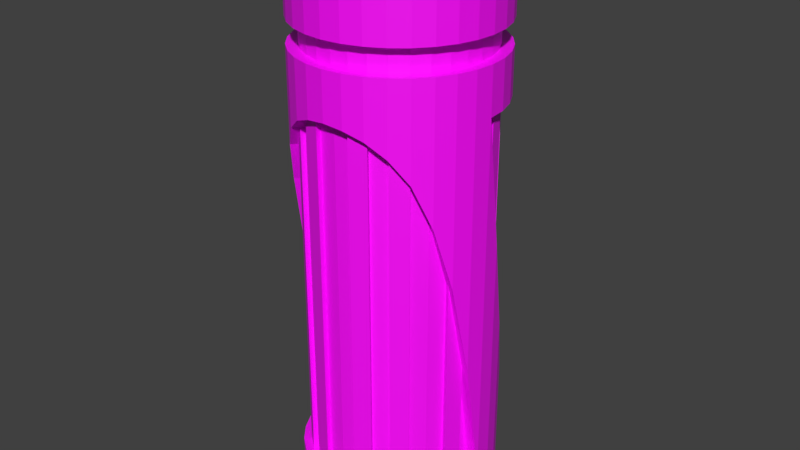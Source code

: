 # Source: Building1.blend  (saved by Blender 2.80.75; exported with 4.5.12 LTS)
import bpy
from mathutils import Matrix  # noqa: F401  (used for matrix-valued properties, if any)

bpy.ops.wm.read_factory_settings(use_empty=True)
scene = bpy.context.scene
scene.name = 'Scene'

# ---- collections
col_collection_1 = bpy.data.collections.new('Collection 1'); scene.collection.children.link(col_collection_1)

# ---- images (referenced by path relative to the original .blend; pixels are not part of the script)
import os
ASSET_DIR = os.environ.get("B2B_ASSET_DIR", "")  # directory of the original .blend (textures are referenced by path, not embedded)
HERE = os.path.dirname(os.path.abspath(__file__))  # packed textures are extracted next to this script under _unpacked/

def load_image(name, relpath, width, height, colorspace="sRGB"):
    """Load a texture the original file referenced (path relative to the .blend, or extracted next to this script)."""
    p = next((c for c in (os.path.join(HERE, relpath), os.path.join(ASSET_DIR, relpath)) if relpath and os.path.exists(c)), "")
    if p:
        img = bpy.data.images.load(p, check_existing=True)
        img.name = name
    else:  # same state as the original file: an image datablock whose file is absent (Cycles renders it pink)
        img = bpy.data.images.new(name, width, height)
        img.source = "FILE"
        img.filepath = "//" + (relpath or name)
    img.colorspace_settings.name = colorspace
    return img
img_building1uvdiffusemap_png = load_image('Building1UVDiffuseMap.png', 'Building1UVDiffuseMap.png', 1024, 1024, 'sRGB')

# ---- materials (node trees are filled in below, after node groups)
mat_material = bpy.data.materials.new('Material')
mat_material.use_transparent_shadow = False

# ---- material node trees
mat_material.use_nodes = True; mat_material.node_tree.nodes.clear()
_N = mat_material.node_tree.nodes; _L = mat_material.node_tree.links
n0 = _N.new('ShaderNodeOutputMaterial'); n0.name = 'Material Output'; n0.location = (300, 300)
n1 = _N.new('ShaderNodeBsdfPrincipled'); n1.name = 'Principled BSDF'; n1.location = (10, 300)
n1.distribution = 'GGX'
n1.subsurface_method = 'BURLEY'
n1.inputs[3].default_value = 1.45
n1.inputs[27].default_value = (0.0, 0.0, 0.0, 1.0)
n1.inputs[28].default_value = 1.0
n2 = _N.new('ShaderNodeTexImage'); n2.name = 'Image Texture'; n2.location = (-280, 250)
n2.image = img_building1uvdiffusemap_png
_L.new(n1.outputs[0], n0.inputs[0])
_L.new(n2.outputs[0], n1.inputs[0])
n0.is_active_output = True

# ---- world
world_world = bpy.data.worlds.new('World'); scene.world = world_world
world_world.color = (0.05088, 0.05088, 0.05088)
world_world.use_sun_shadow = False
world_world.sun_shadow_jitter_overblur = 0.0
world_world.cycles.sampling_method = 'MANUAL'

# ---- meshes
me_cylinder = bpy.data.meshes.new('Cylinder')
me_cylinder.from_pydata([(0.0, 1.0, -1.0), (0.0, 1.0, 1.0), (0.1951, 0.9808, -1.0), (0.1951, 0.9808, 1.0), (0.3827, 0.9239, -1.0), (0.3827, 0.9239, 1.0), (0.5556, 0.8315, -1.0), (0.5556, 0.8315, 1.0), (0.7071, 0.7071, -1.0), (0.7071, 0.7071, 1.0), (0.8315, 0.5556, -1.0), (0.8315, 0.5556, 1.0), (0.9239, 0.3827, -1.0), (0.9239, 0.3827, 1.0), (0.9808, 0.1951, -1.0), (0.9808, 0.1951, 1.0), (1.0, 7.55e-08, -1.0), (1.0, 7.55e-08, 1.0), (0.9808, -0.1951, -1.0), (0.9808, -0.1951, 1.0), (0.9239, -0.3827, -1.0), (0.9239, -0.3827, 1.0), (0.8315, -0.5556, -1.0), (0.8315, -0.5556, 1.0), (0.7071, -0.7071, -1.0), (0.7071, -0.7071, 1.0), (0.5556, -0.8315, -1.0), (0.5556, -0.8315, 1.0), (0.3827, -0.9239, -1.0), (0.3827, -0.9239, 1.0), (0.1951, -0.9808, -1.0), (0.1951, -0.9808, 1.0), (-3.258e-07, -1.0, -1.0), (-3.258e-07, -1.0, 1.0), (-0.1951, -0.9808, -1.0), (-0.1951, -0.9808, 1.0), (-0.3827, -0.9239, -1.0), (-0.3827, -0.9239, 1.0), (-0.5556, -0.8315, -1.0), (-0.5556, -0.8315, 1.0), (-0.7071, -0.7071, -1.0), (-0.7071, -0.7071, 1.0), (-0.8315, -0.5556, -1.0), (-0.8315, -0.5556, 1.0), (-0.9239, -0.3827, -1.0), (-0.9239, -0.3827, 1.0), (-0.9808, -0.1951, -1.0), (-0.9808, -0.1951, 1.0), (-1.0, 9.656e-07, -1.0), (-1.0, 9.656e-07, 1.0), (-0.9808, 0.1951, -1.0), (-0.9808, 0.1951, 1.0), (-0.9239, 0.3827, -1.0), (-0.9239, 0.3827, 1.0), (-0.8315, 0.5556, -1.0), (-0.8315, 0.5556, 1.0), (-0.7071, 0.7071, -1.0), (-0.7071, 0.7071, 1.0), (-0.5556, 0.8315, -1.0), (-0.5556, 0.8315, 1.0), (-0.3827, 0.9239, -1.0), (-0.3827, 0.9239, 1.0), (-0.1951, 0.9808, -1.0), (-0.1951, 0.9808, 1.0), (0.0, 1.0, -0.8), (0.1951, 0.9808, -0.8), (0.3827, 0.9239, -0.8), (0.5556, 0.8315, -0.8), (0.7071, 0.7071, -0.8), (0.8315, 0.5556, -0.8), (0.9239, 0.3827, -0.8), (0.9808, 0.1951, -0.8), (1.0, -2.095e-07, -0.8), (0.9808, -0.1951, -0.8), (0.9239, -0.3827, -0.8), (0.8315, -0.5556, -0.8), (0.7071, -0.7071, -0.8), (0.5556, -0.8315, -0.8), (0.3827, -0.9239, -0.8), (0.1951, -0.9808, -0.8), (-3.258e-07, -1.0, -0.8), (-0.1951, -0.9808, -0.8), (-0.3827, -0.9239, -0.8), (-0.5556, -0.8315, -0.8), (-0.7071, -0.7071, -0.8), (-0.8315, -0.5556, -0.8), (-0.9239, -0.3827, -0.8), (-0.9808, -0.1951, -0.8), (-1.0, 6.806e-07, -0.8), (-0.9808, 0.1951, -0.8), (-0.9239, 0.3827, -0.8), (-0.8315, 0.5556, -0.8), (-0.7071, 0.7071, -0.8), (-0.5556, 0.8315, -0.8), (-0.3827, 0.9239, -0.8), (-0.1951, 0.9808, -0.8), (0.0, 1.0, 0.8), (0.1951, 0.9808, 0.8), (0.3827, 0.9239, 0.8), (0.5556, 0.8315, 0.8), (0.7071, 0.7071, 0.8), (0.8315, 0.5556, 0.8), (0.9239, 0.3827, 0.8), (0.9808, 0.1951, 0.8), (1.0, -6.699e-08, 0.8), (0.9808, -0.1951, 0.8), (0.9239, -0.3827, 0.8), (0.8315, -0.5556, 0.8), (0.7071, -0.7071, 0.8), (0.5556, -0.8315, 0.8), (0.3827, -0.9239, 0.8), (0.1951, -0.9808, 0.8), (-3.258e-07, -1.0, 0.8), (-0.1951, -0.9808, 0.8), (-0.3827, -0.9239, 0.8), (-0.5556, -0.8315, 0.8), (-0.7071, -0.7071, 0.8), (-0.8315, -0.5556, 0.8), (-0.9239, -0.3827, 0.8), (-0.9808, -0.1951, 0.8), (-1.0, 8.231e-07, 0.8), (-0.9808, 0.1951, 0.8), (-0.9239, 0.3827, 0.8), (-0.8315, 0.5556, 0.8), (-0.7071, 0.7071, 0.8), (-0.5556, 0.8315, 0.8), (-0.3827, 0.9239, 0.8), (-0.1951, 0.9808, 0.8), (-0.1951, -0.9808, 0.79), (0.8315, -0.5556, 0.42), (-0.3827, -0.9239, 0.76), (0.7071, -0.7071, 0.6), (-0.5556, -0.8315, 0.7), (0.5556, -0.8315, 0.7), (-0.7071, -0.7071, 0.6), (0.3827, -0.9239, 0.76), (-0.8315, -0.5556, 0.42), (-0.5556, 0.8315, -0.7), (0.9808, -0.1951, -0.25), (-0.9239, -0.3827, 0.15), (0.9239, -0.3827, 0.15), (0.144, 0.7238, 1.413), (0.8315, 0.5556, -0.42), (-0.3827, 0.9239, -0.76), (0.9239, 0.3827, -0.15), (-0.1951, 0.9808, -0.79), (-0.9808, 0.1951, 0.25), (0.1951, 0.9808, -0.79), (-0.9239, 0.3827, -0.15), (0.3827, 0.9239, -0.76), (-0.8315, 0.5556, -0.42), (0.5556, 0.8315, -0.7), (0.9808, 0.1951, 0.25), (-0.7071, 0.7071, -0.6), (0.7071, 0.7071, -0.6), (-0.9808, -0.1951, -0.25), (0.1951, -0.9808, 0.79), (0.9028, -0.1733, -0.25), (0.9013, -0.1793, -0.8), (0.8513, -0.3467, 0.15), (0.849, -0.3517, -0.8), (0.7668, -0.5068, 0.42), (0.7641, -0.5106, -0.8), (0.6523, -0.6475, 0.6), (0.6498, -0.6498, -0.8), (0.5123, -0.763, 0.7), (0.5106, -0.7641, -0.8), (0.3528, -0.8486, 0.76), (0.3517, -0.849, -0.8), (0.849, 0.3517, 0.8), (0.8513, 0.3467, -0.15), (-3.011e-07, -0.919, 0.8), (-3.007e-07, -0.919, -0.8), (-0.1798, -0.9012, 0.79), (-0.1793, -0.9013, -0.8), (-0.3528, -0.8486, 0.76), (-0.3517, -0.849, -0.8), (-0.5123, -0.763, 0.7), (-0.5106, -0.7641, -0.8), (-0.6523, -0.6475, 0.6), (-0.6498, -0.6498, -0.8), (-0.7668, -0.5068, 0.42), (-0.7641, -0.5106, -0.8), (-0.8513, -0.3467, 0.15), (-0.849, -0.3517, -0.8), (-0.9028, -0.1733, -0.25), (-0.9013, -0.1793, -0.8), (-0.9194, 0.00794, -0.8), (0.1793, -0.9013, -0.8), (0.9194, 0.007939, -0.8), (-1.915e-08, 0.919, -0.8), (-1.853e-08, 0.919, 0.8), (0.9013, 0.1793, 0.8), (0.9028, 0.1733, 0.25), (-0.1793, 0.9013, 0.8), (-0.3517, 0.849, 0.8), (-0.5106, 0.7641, 0.8), (-0.6498, 0.6498, 0.8), (-0.7641, 0.5106, 0.8), (-0.849, 0.3517, 0.8), (-0.9013, 0.1793, 0.8), (-0.9194, -0.007939, 0.8), (0.9194, -0.00794, 0.8), (0.7641, 0.5106, 0.8), (0.6498, 0.6498, 0.8), (0.5106, 0.7641, 0.8), (0.3517, 0.849, 0.8), (0.1793, 0.9013, 0.8), (-0.3528, 0.8486, -0.76), (0.7668, 0.5068, -0.42), (-0.5123, 0.763, -0.7), (0.1798, -0.9012, 0.79), (-0.1798, 0.9012, -0.79), (-0.9028, 0.1733, 0.25), (0.1798, 0.9012, -0.79), (-0.8513, 0.3467, -0.15), (0.3528, 0.8486, -0.76), (-0.7668, 0.5068, -0.42), (0.5123, 0.763, -0.7), (-0.6523, 0.6475, -0.6), (0.6523, 0.6475, -0.6), (0.8539, -0.1686, -0.2499), (0.8525, -0.1746, -0.7999), (0.808, -0.3236, 0.15), (0.8057, -0.3286, -0.8), (0.7275, -0.4773, 0.42), (0.7232, -0.4834, -0.8), (0.6142, -0.6164, 0.6), (0.6118, -0.6188, -0.8), (0.4891, -0.7197, 0.7), (0.4874, -0.7208, -0.8), (0.3296, -0.8053, 0.76), (0.3285, -0.8058, -0.8), (0.8057, 0.3286, 0.8), (0.808, 0.3236, -0.15), (-2.887e-07, -0.8699, 0.8), (-2.883e-07, -0.8699, -0.8), (-0.175, -0.8524, 0.79), (-0.1745, -0.8525, -0.8), (-0.3296, -0.8053, 0.76), (-0.3285, -0.8058, -0.8), (-0.4891, -0.7197, 0.7), (-0.4874, -0.7208, -0.8), (-0.6142, -0.6164, 0.6), (-0.6118, -0.6188, -0.8), (-0.7275, -0.4773, 0.42), (-0.7232, -0.4834, -0.8), (-0.808, -0.3236, 0.15), (-0.8057, -0.3286, -0.8), (-0.8539, -0.1686, -0.2499), (-0.8525, -0.1746, -0.7999), (-0.8705, 0.01265, -0.7999), (0.1745, -0.8525, -0.8), (0.8705, 0.01265, -0.7999), (-2.886e-08, 0.8699, -0.8), (-2.766e-08, 0.8699, 0.8), (0.8525, 0.1746, 0.7999), (0.8539, 0.1686, 0.2499), (-0.1745, 0.8525, 0.8), (-0.4874, 0.7208, 0.8), (-0.3285, 0.8058, 0.8), (-0.7232, 0.4834, 0.8), (-0.6118, 0.6188, 0.8), (-0.8057, 0.3286, 0.8), (-0.8705, -0.01265, 0.7999), (-0.8525, 0.1746, 0.7999), (0.8705, -0.01265, 0.7999), (0.7232, 0.4834, 0.8), (0.6118, 0.6188, 0.8), (0.3285, 0.8058, 0.8), (0.4874, 0.7208, 0.8), (0.1745, 0.8525, 0.8), (-0.3296, 0.8053, -0.76), (0.7275, 0.4773, -0.42), (-0.4891, 0.7197, -0.7), (0.175, -0.8524, 0.79), (-0.175, 0.8524, -0.79), (-0.8539, 0.1686, 0.2499), (0.175, 0.8524, -0.79), (-0.808, 0.3236, -0.15), (0.3296, 0.8053, -0.76), (-0.7275, 0.4773, -0.42), (0.4891, 0.7197, -0.7), (-0.6142, 0.6164, -0.6), (0.6142, 0.6164, -0.6), (-1.717e-07, 0.738, 1.413), (0.2824, 0.6818, 1.413), (0.41, 0.6136, 1.413), (0.5218, 0.5218, 1.413), (0.6136, 0.41, 1.413), (0.6818, 0.2824, 1.413), (0.7238, 0.144, 1.413), (0.738, 3.418e-08, 1.413), (0.7238, -0.144, 1.413), (0.6818, -0.2824, 1.413), (0.6136, -0.41, 1.413), (0.5218, -0.5218, 1.413), (0.41, -0.6136, 1.413), (0.2824, -0.6818, 1.413), (0.144, -0.7238, 1.413), (-3.306e-07, -0.738, 1.413), (-0.144, -0.7238, 1.413), (-0.2824, -0.6818, 1.413), (-0.41, -0.6136, 1.413), (-0.6136, -0.41, 1.413), (-0.5218, -0.5218, 1.413), (-0.6818, -0.2824, 1.413), (-0.7238, -0.144, 1.413), (-0.738, 7.37e-07, 1.413), (-0.7238, 0.144, 1.413), (-0.6818, 0.2824, 1.413), (-0.6136, 0.41, 1.413), (-0.5218, 0.5218, 1.413), (-0.41, 0.6136, 1.413), (-0.2824, 0.6818, 1.413), (-0.144, 0.7238, 1.413), (-0.7071, -0.7071, 1.106), (-0.8315, -0.5556, 1.106), (-0.5556, 0.8315, 1.106), (-0.3827, 0.9239, 1.106), (0.9239, 0.3827, 1.106), (0.9808, 0.1951, 1.106), (0.1951, -0.9808, 1.106), (-3.457e-07, -1.0, 1.106), (-0.9808, 0.1951, 1.106), (-0.9239, 0.3827, 1.106), (0.3827, 0.9239, 1.106), (0.5556, 0.8315, 1.106), (0.8315, -0.5556, 1.106), (0.7071, -0.7071, 1.106), (-0.9239, -0.3827, 1.106), (-0.1951, 0.9808, 1.106), (1.0, 7.55e-08, 1.106), (-0.1951, -0.9808, 1.106), (-0.8315, 0.5556, 1.106), (0.7071, 0.7071, 1.106), (0.5556, -0.8315, 1.106), (-0.9808, -0.1951, 1.106), (-1.982e-08, 1.0, 1.106), (0.9808, -0.1951, 1.106), (-0.3827, -0.9239, 1.106), (-0.7071, 0.7071, 1.106), (0.8315, 0.5556, 1.106), (0.3827, -0.9239, 1.106), (0.1951, 0.9808, 1.106), (-0.5556, -0.8315, 1.106), (-1.0, 9.656e-07, 1.106), (0.9239, -0.3827, 1.106), (0.1731, 0.8704, 1.0), (-7.773e-08, 0.8874, 1.0), (0.3396, 0.8199, 1.0), (0.493, 0.7379, 1.0), (0.6275, 0.6275, 1.0), (0.7379, 0.493, 1.0), (0.8199, 0.3396, 1.0), (0.8704, 0.1731, 1.0), (0.8874, 4.858e-08, 1.0), (0.8704, -0.1731, 1.0), (0.8199, -0.3396, 1.0), (0.7379, -0.493, 1.0), (0.6275, -0.6275, 1.0), (0.493, -0.7379, 1.0), (0.3396, -0.8199, 1.0), (0.1731, -0.8704, 1.0), (-3.001e-07, -0.8874, 1.0), (-0.1731, -0.8704, 1.0), (-0.3396, -0.8199, 1.0), (-0.493, -0.7379, 1.0), (-0.7379, -0.493, 1.0), (-0.6275, -0.6275, 1.0), (-0.8199, -0.3396, 1.0), (-0.8704, -0.1731, 1.0), (-0.8874, 8.463e-07, 1.0), (-0.8704, 0.1731, 1.0), (-0.8199, 0.3396, 1.0), (-0.7379, 0.493, 1.0), (-0.6275, 0.6275, 1.0), (-0.493, 0.7379, 1.0), (-0.3396, 0.8199, 1.0), (-0.1731, 0.8704, 1.0), (-0.7379, -0.493, 1.106), (-0.3396, 0.8199, 1.106), (0.8704, 0.1731, 1.106), (-3.169e-07, -0.8874, 1.106), (-0.8199, 0.3396, 1.106), (0.493, 0.7379, 1.106), (0.6275, -0.6275, 1.106), (-0.8199, -0.3396, 1.106), (-0.1731, 0.8704, 1.106), (0.8874, 4.858e-08, 1.106), (-0.1731, -0.8704, 1.106), (-0.7379, 0.493, 1.106), (0.6275, 0.6275, 1.106), (0.493, -0.7379, 1.106), (-0.8704, -0.1731, 1.106), (-9.545e-08, 0.8874, 1.106), (0.8704, -0.1731, 1.106), (-0.3396, -0.8199, 1.106), (-0.6275, 0.6275, 1.106), (0.7379, 0.493, 1.106), (0.3396, -0.8199, 1.106), (0.1731, 0.8704, 1.106), (-0.8874, 8.463e-07, 1.106), (0.8199, -0.3396, 1.106), (-0.6275, -0.6275, 1.106), (-0.493, 0.7379, 1.106), (0.8199, 0.3396, 1.106), (0.1731, -0.8704, 1.106), (-0.8704, 0.1731, 1.106), (0.3396, 0.8199, 1.106), (0.7379, -0.493, 1.106), (-0.493, -0.7379, 1.106), (0.1951, 0.9808, 1.413), (-7.717e-08, 1.0, 1.413), (0.3827, 0.9239, 1.413), (0.5556, 0.8315, 1.413), (0.7071, 0.7071, 1.413), (0.8315, 0.5556, 1.413), (0.9239, 0.3827, 1.413), (0.9808, 0.1951, 1.413), (1.0, 7.55e-08, 1.413), (0.9808, -0.1951, 1.413), (0.9239, -0.3827, 1.413), (0.8315, -0.5556, 1.413), (0.7071, -0.7071, 1.413), (0.5556, -0.8315, 1.413), (0.3827, -0.9239, 1.413), (0.1951, -0.9808, 1.413), (-4.03e-07, -1.0, 1.413), (-0.1951, -0.9808, 1.413), (-0.3827, -0.9239, 1.413), (-0.5556, -0.8315, 1.413), (-0.8315, -0.5556, 1.413), (-0.7071, -0.7071, 1.413), (-0.9239, -0.3827, 1.413), (-0.9808, -0.1951, 1.413), (-1.0, 9.656e-07, 1.413), (-0.9808, 0.1951, 1.413), (-0.9239, 0.3827, 1.413), (-0.8315, 0.5556, 1.413), (-0.7071, 0.7071, 1.413), (-0.5556, 0.8315, 1.413), (-0.3827, 0.9239, 1.413), (-0.1951, 0.9808, 1.413), (0.1584, 0.7965, 1.413), (-1.489e-07, 0.8121, 1.413), (0.3108, 0.7503, 1.413), (0.4512, 0.6752, 1.413), (0.5742, 0.5742, 1.413), (0.6752, 0.4512, 1.413), (0.7503, 0.3108, 1.413), (0.7965, 0.1584, 1.413), (0.8121, 4.665e-08, 1.413), (0.7965, -0.1584, 1.413), (0.7503, -0.3108, 1.413), (0.6752, -0.4512, 1.413), (0.5742, -0.5742, 1.413), (0.4512, -0.6752, 1.413), (0.3108, -0.7503, 1.413), (0.1584, -0.7965, 1.413), (-3.453e-07, -0.8121, 1.413), (-0.1584, -0.7965, 1.413), (-0.3108, -0.7503, 1.413), (-0.4512, -0.6752, 1.413), (-0.6752, -0.4512, 1.413), (-0.5742, -0.5742, 1.413), (-0.7503, -0.3108, 1.413), (-0.7965, -0.1584, 1.413), (-0.8121, 7.932e-07, 1.413), (-0.7965, 0.1584, 1.413), (-0.7503, 0.3108, 1.413), (-0.6752, 0.4512, 1.413), (-0.5742, 0.5742, 1.413), (-0.4512, 0.6752, 1.413), (-0.3108, 0.7503, 1.413), (-0.1584, 0.7965, 1.413), (0.1584, 0.7965, 1.467), (-1.489e-07, 0.8121, 1.467), (0.3108, 0.7503, 1.467), (0.4512, 0.6752, 1.467), (0.5742, 0.5742, 1.467), (0.6752, 0.4512, 1.467), (0.7503, 0.3108, 1.467), (0.7965, 0.1584, 1.467), (0.8121, 4.665e-08, 1.467), (0.7965, -0.1584, 1.467), (0.7503, -0.3108, 1.467), (0.6752, -0.4512, 1.467), (0.5742, -0.5742, 1.467), (0.4512, -0.6752, 1.467), (0.3108, -0.7503, 1.467), (0.1584, -0.7965, 1.467), (-3.453e-07, -0.8121, 1.467), (-0.1584, -0.7965, 1.467), (-0.3108, -0.7503, 1.467), (-0.4512, -0.6752, 1.467), (-0.6752, -0.4512, 1.467), (-0.5742, -0.5742, 1.467), (-0.7503, -0.3108, 1.467), (-0.7965, -0.1584, 1.467), (-0.8121, 7.932e-07, 1.467), (-0.7965, 0.1584, 1.467), (-0.7503, 0.3108, 1.467), (-0.6752, 0.4512, 1.467), (-0.5742, 0.5742, 1.467), (-0.4512, 0.6752, 1.467), (-0.3108, 0.7503, 1.467), (-0.1584, 0.7965, 1.467), (0.144, 0.7238, 1.467), (-1.717e-07, 0.738, 1.467), (0.2824, 0.6818, 1.467), (0.41, 0.6136, 1.467), (0.5218, 0.5218, 1.467), (0.6136, 0.41, 1.467), (0.6818, 0.2824, 1.467), (0.7238, 0.144, 1.467), (0.738, 3.418e-08, 1.467), (0.7238, -0.144, 1.467), (0.6818, -0.2824, 1.467), (0.6136, -0.41, 1.467), (0.5218, -0.5218, 1.467), (0.41, -0.6136, 1.467), (0.2824, -0.6818, 1.467), (0.144, -0.7238, 1.467), (-3.306e-07, -0.738, 1.467), (-0.144, -0.7238, 1.467), (-0.2824, -0.6818, 1.467), (-0.41, -0.6136, 1.467), (-0.6136, -0.41, 1.467), (-0.5218, -0.5218, 1.467), (-0.6818, -0.2824, 1.467), (-0.7238, -0.144, 1.467), (-0.738, 7.37e-07, 1.467), (-0.7238, 0.144, 1.467), (-0.6818, 0.2824, 1.467), (-0.6136, 0.41, 1.467), (-0.5218, 0.5218, 1.467), (-0.41, 0.6136, 1.467), (-0.2824, 0.6818, 1.467), (-0.144, 0.7238, 1.467)], [], [(96, 1, 3, 97), (97, 3, 5, 98), (98, 5, 7, 99), (99, 7, 9, 100), (100, 9, 11, 101), (101, 11, 13, 102), (103, 102, 13, 15), (80, 79, 188, 172), (104, 17, 19, 105), (105, 19, 21, 106), (106, 21, 23, 107), (107, 23, 25, 108), (108, 25, 27, 109), (109, 27, 29, 110), (110, 29, 31, 111), (111, 31, 33, 112), (112, 33, 35, 113), (113, 35, 37, 114), (114, 37, 39, 115), (116, 41, 43, 117), (117, 43, 45, 118), (118, 45, 47, 119), (119, 47, 49, 120), (120, 49, 51, 121), (121, 51, 53, 122), (122, 53, 55, 123), (123, 55, 57, 124), (124, 57, 59, 125), (125, 59, 61, 126), (317, 316, 433, 432), (126, 61, 63, 127), (127, 63, 1, 96), (0, 2, 4, 6, 8, 10, 12, 14, 16, 18, 20, 22, 24, 26, 28, 30, 32, 34, 36, 38, 40, 42, 44, 46, 48, 50, 52, 54, 56, 58, 60, 62), (115, 39, 41, 116), (319, 318, 441, 442), (38, 83, 84, 40), (62, 95, 64, 0), (60, 94, 95, 62), (58, 93, 94, 60), (56, 92, 93, 58), (54, 91, 92, 56), (52, 90, 91, 54), (50, 89, 90, 52), (48, 88, 89, 50), (46, 87, 88, 48), (44, 86, 87, 46), (42, 85, 86, 44), (40, 84, 85, 42), (36, 82, 83, 38), (34, 81, 82, 36), (32, 80, 81, 34), (30, 79, 80, 32), (28, 78, 79, 30), (26, 77, 78, 28), (24, 76, 77, 26), (22, 75, 76, 24), (20, 74, 75, 22), (18, 73, 74, 20), (16, 72, 73, 18), (14, 71, 72, 16), (12, 70, 71, 14), (10, 69, 70, 12), (8, 68, 69, 10), (6, 67, 68, 8), (4, 66, 67, 6), (2, 65, 66, 4), (0, 64, 65, 2), (137, 153, 219, 210), (95, 145, 64), (94, 143, 145, 95), (93, 137, 143, 94), (92, 153, 137, 93), (91, 150, 153, 92), (90, 148, 150, 91), (89, 146, 148, 90), (88, 120, 146, 89), (124, 125, 196, 197), (96, 97, 207, 191), (133, 135, 167, 165), (81, 80, 172, 174), (145, 143, 208, 212), (125, 126, 195, 196), (97, 98, 206, 207), (82, 81, 174, 176), (147, 64, 190, 214), (126, 127, 194, 195), (98, 99, 205, 206), (128, 130, 175, 173), (83, 82, 176, 178), (151, 149, 216, 218), (71, 152, 104, 72), (127, 96, 191, 194), (69, 142, 144, 70), (68, 154, 142, 69), (67, 151, 154, 68), (66, 149, 151, 67), (65, 147, 149, 66), (99, 100, 204, 205), (139, 136, 117, 118), (132, 130, 114, 115), (128, 112, 113), (133, 131, 108, 109), (129, 140, 106, 107), (138, 72, 104, 105), (134, 132, 115, 116), (136, 134, 116, 117), (130, 128, 113, 114), (103, 15, 17, 104), (135, 133, 109, 110), (131, 129, 107, 108), (140, 138, 105, 106), (308, 307, 306, 304, 305, 303, 302, 301, 300, 299, 298, 297, 296, 295, 294, 293, 292, 291, 290, 289, 288, 287, 286, 141, 285, 315, 314, 313, 312, 311, 310, 309), (323, 322, 427, 428), (134, 136, 181, 179), (85, 84, 180, 182), (142, 154, 220, 209), (100, 101, 203, 204), (70, 144, 152, 71), (104, 152, 193, 202), (86, 85, 182, 184), (147, 65, 64), (101, 102, 169, 203), (132, 134, 179, 177), (102, 103, 192, 169), (87, 86, 184, 186), (103, 104, 202, 192), (72, 138, 157, 189), (148, 146, 213, 215), (88, 87, 186, 187), (155, 139, 118, 119), (156, 135, 110, 111), (112, 156, 111), (88, 155, 119, 120), (211, 171, 235, 275), (178, 177, 179, 180), (183, 184, 248, 247), (200, 213, 277, 265), (199, 198, 261, 263), (212, 194, 258, 276), (174, 173, 175, 176), (180, 179, 243, 244), (198, 197, 262, 261), (168, 167, 211, 188), (188, 211, 275, 252), (164, 163, 165, 166), (185, 187, 251, 249), (177, 178, 242, 241), (158, 157, 159, 160), (176, 175, 239, 240), (196, 195, 260, 259), (161, 163, 227, 225), (173, 174, 238, 237), (165, 167, 231, 229), (170, 209, 273, 234), (215, 213, 200, 199), (194, 191, 255, 258), (210, 196, 259, 274), (212, 208, 195, 194), (210, 219, 197, 196), (169, 170, 234, 233), (193, 170, 169, 192), (193, 192, 256, 257), (220, 218, 205, 204), (216, 214, 207, 206), (183, 185, 186, 184), (129, 131, 163, 161), (123, 124, 197, 198), (150, 148, 215, 217), (79, 78, 168, 188), (138, 140, 159, 157), (122, 123, 198, 199), (152, 144, 170, 193), (78, 77, 166, 168), (121, 122, 199, 200), (144, 142, 209, 170), (77, 76, 164, 166), (120, 121, 200, 201), (154, 151, 218, 220), (76, 75, 162, 164), (149, 147, 214, 216), (75, 74, 160, 162), (74, 73, 158, 160), (155, 88, 187, 185), (73, 72, 189, 158), (139, 155, 185, 183), (135, 156, 211, 167), (84, 83, 178, 180), (156, 112, 171, 211), (146, 120, 201, 213), (136, 139, 183, 181), (130, 132, 177, 175), (112, 128, 173, 171), (64, 145, 212, 190), (143, 137, 210, 208), (131, 133, 165, 163), (153, 150, 217, 219), (140, 129, 161, 159), (277, 264, 265), (250, 249, 251), (246, 245, 247, 248), (244, 243, 245, 246), (240, 239, 241, 242), (236, 235, 237, 238), (252, 275, 235, 236), (230, 229, 231, 232), (226, 225, 227, 228), (224, 223, 225, 226), (253, 221, 222), (266, 257, 256), (254, 255, 271, 278), (254, 276, 258, 255), (272, 274, 259, 260), (283, 281, 261, 262), (273, 284, 268, 267), (282, 280, 269, 270), (281, 279, 263, 261), (234, 273, 267, 233), (207, 214, 278, 271), (201, 200, 265, 264), (186, 185, 249, 250), (213, 201, 264, 277), (215, 199, 263, 279), (192, 202, 266, 256), (216, 206, 269, 280), (203, 169, 233, 267), (187, 186, 250, 251), (204, 203, 267, 268), (205, 218, 282, 270), (184, 182, 246, 248), (197, 219, 283, 262), (206, 205, 270, 269), (182, 180, 244, 246), (220, 204, 268, 284), (178, 176, 240, 242), (190, 212, 276, 254), (191, 207, 271, 255), (208, 210, 274, 272), (195, 208, 272, 260), (174, 172, 236, 238), (219, 217, 281, 283), (181, 183, 247, 245), (172, 188, 252, 236), (175, 177, 241, 239), (171, 173, 237, 235), (168, 166, 230, 232), (202, 193, 257, 266), (157, 158, 222, 221), (209, 220, 284, 273), (164, 162, 226, 228), (160, 159, 223, 224), (218, 216, 280, 282), (159, 161, 225, 223), (162, 160, 224, 226), (214, 190, 254, 278), (189, 157, 221, 253), (163, 164, 228, 227), (158, 189, 253, 222), (166, 165, 229, 230), (179, 181, 245, 243), (167, 168, 232, 231), (217, 215, 279, 281), (321, 320, 418, 419), (325, 324, 437, 438), (327, 326, 414, 415), (329, 328, 423, 424), (330, 317, 432, 434), (331, 319, 442, 443), (332, 321, 419, 420), (333, 323, 428, 429), (334, 325, 438, 439), (335, 327, 415, 416), (336, 329, 424, 425), (337, 330, 434, 435), (338, 331, 443, 413), (339, 332, 420, 421), (340, 333, 429, 430), (341, 334, 439, 440), (342, 335, 416, 417), (343, 336, 425, 426), (344, 338, 413, 412), (316, 345, 431, 433), (346, 337, 435, 436), (347, 339, 421, 422), (345, 340, 430, 431), (318, 341, 440, 441), (320, 342, 417, 418), (322, 343, 426, 427), (324, 346, 436, 437), (326, 344, 412, 414), (328, 347, 422, 423), (49, 47, 371, 372), (41, 39, 367, 369), (345, 316, 404, 411), (337, 346, 402, 394), (29, 27, 361, 362), (1, 63, 379, 349), (339, 347, 403, 396), (11, 9, 352, 353), (47, 45, 370, 371), (340, 345, 411, 397), (341, 318, 405, 398), (316, 317, 380, 404), (27, 25, 360, 361), (63, 61, 378, 379), (342, 320, 406, 399), (9, 7, 351, 352), (318, 319, 381, 405), (45, 43, 368, 370), (343, 322, 407, 400), (322, 323, 383, 407), (346, 324, 408, 402), (320, 321, 382, 406), (25, 23, 359, 360), (61, 59, 377, 378), (344, 326, 409, 401), (7, 5, 350, 351), (324, 325, 384, 408), (43, 41, 369, 368), (347, 328, 410, 403), (326, 327, 385, 409), (328, 329, 386, 410), (23, 21, 358, 359), (359, 358, 403, 410), (350, 348, 401, 409), (373, 372, 402, 408), (363, 362, 400, 407), (354, 353, 399, 406), (377, 376, 398, 405), (367, 366, 397, 411), (358, 357, 396, 403), (372, 371, 394, 402), (369, 367, 411, 404), (348, 349, 395, 401), (362, 361, 393, 400), (353, 352, 392, 399), (376, 375, 391, 398), (366, 365, 390, 397), (357, 356, 389, 396), (349, 379, 388, 395), (371, 370, 387, 394), (361, 360, 386, 393), (352, 351, 385, 392), (375, 374, 384, 391), (365, 364, 383, 390), (356, 355, 382, 389), (379, 378, 381, 388), (370, 368, 380, 387), (360, 359, 410, 386), (351, 350, 409, 385), (374, 373, 408, 384), (355, 354, 406, 382), (364, 363, 407, 383), (378, 377, 405, 381), (368, 369, 404, 380), (13, 11, 353, 354), (338, 344, 401, 395), (31, 29, 362, 363), (336, 343, 400, 393), (335, 342, 399, 392), (51, 49, 372, 373), (15, 13, 354, 355), (334, 341, 398, 391), (33, 31, 363, 364), (333, 340, 397, 390), (332, 339, 396, 389), (53, 51, 373, 374), (17, 15, 355, 356), (331, 338, 395, 388), (35, 33, 364, 365), (330, 337, 394, 387), (329, 336, 393, 386), (55, 53, 374, 375), (19, 17, 356, 357), (327, 335, 392, 385), (37, 35, 365, 366), (325, 334, 391, 384), (3, 1, 349, 348), (323, 333, 390, 383), (57, 55, 375, 376), (21, 19, 357, 358), (321, 332, 389, 382), (39, 37, 366, 367), (319, 331, 388, 381), (317, 330, 387, 380), (5, 3, 348, 350), (59, 57, 376, 377), (445, 444, 412, 413), (444, 446, 414, 412), (446, 447, 415, 414), (447, 448, 416, 415), (448, 449, 417, 416), (449, 450, 418, 417), (450, 451, 419, 418), (451, 452, 420, 419), (452, 453, 421, 420), (453, 454, 422, 421), (454, 455, 423, 422), (455, 456, 424, 423), (456, 457, 425, 424), (457, 458, 426, 425), (458, 459, 427, 426), (459, 460, 428, 427), (460, 461, 429, 428), (461, 462, 430, 429), (462, 463, 431, 430), (465, 464, 432, 433), (464, 466, 434, 432), (466, 467, 435, 434), (467, 468, 436, 435), (468, 469, 437, 436), (469, 470, 438, 437), (470, 471, 439, 438), (471, 472, 440, 439), (472, 473, 441, 440), (473, 474, 442, 441), (474, 475, 443, 442), (475, 445, 413, 443), (463, 465, 433, 431), (308, 309, 533, 532), (453, 452, 484, 485), (307, 308, 532, 531), (452, 451, 483, 484), (306, 307, 531, 530), (451, 450, 482, 483), (304, 306, 530, 528), (450, 449, 481, 482), (465, 463, 495, 497), (305, 304, 528, 529), (449, 448, 480, 481), (445, 475, 507, 477), (302, 303, 527, 526), (448, 447, 479, 480), (475, 474, 506, 507), (301, 302, 526, 525), (447, 446, 478, 479), (474, 473, 505, 506), (300, 301, 525, 524), (446, 444, 476, 478), (473, 472, 504, 505), (299, 300, 524, 523), (444, 445, 477, 476), (472, 471, 503, 504), (298, 299, 523, 522), (471, 470, 502, 503), (297, 298, 522, 521), (470, 469, 501, 502), (296, 297, 521, 520), (469, 468, 500, 501), (295, 296, 520, 519), (468, 467, 499, 500), (509, 508, 476, 477), (508, 510, 478, 476), (510, 511, 479, 478), (511, 512, 480, 479), (512, 513, 481, 480), (513, 514, 482, 481), (514, 515, 483, 482), (515, 516, 484, 483), (516, 517, 485, 484), (517, 518, 486, 485), (518, 519, 487, 486), (519, 520, 488, 487), (520, 521, 489, 488), (521, 522, 490, 489), (522, 523, 491, 490), (523, 524, 492, 491), (524, 525, 493, 492), (525, 526, 494, 493), (526, 527, 495, 494), (529, 528, 496, 497), (528, 530, 498, 496), (530, 531, 499, 498), (531, 532, 500, 499), (532, 533, 501, 500), (533, 534, 502, 501), (534, 535, 503, 502), (535, 536, 504, 503), (536, 537, 505, 504), (537, 538, 506, 505), (538, 539, 507, 506), (539, 509, 477, 507), (527, 529, 497, 495), (454, 453, 485, 486), (309, 310, 534, 533), (455, 454, 486, 487), (310, 311, 535, 534), (456, 455, 487, 488), (311, 312, 536, 535), (285, 141, 508, 509), (457, 456, 488, 489), (312, 313, 537, 536), (141, 286, 510, 508), (458, 457, 489, 490), (313, 314, 538, 537), (286, 287, 511, 510), (459, 458, 490, 491), (314, 315, 539, 538), (287, 288, 512, 511), (460, 459, 491, 492), (315, 285, 509, 539), (288, 289, 513, 512), (461, 460, 492, 493), (303, 305, 529, 527), (289, 290, 514, 513), (462, 461, 493, 494), (290, 291, 515, 514), (463, 462, 494, 495), (291, 292, 516, 515), (464, 465, 497, 496), (292, 293, 517, 516), (466, 464, 496, 498), (293, 294, 518, 517), (467, 466, 498, 499), (294, 295, 519, 518)])
_uv = me_cylinder.uv_layers.new(name='UVMap')
_uv.uv.foreach_set('vector', [0.6332, 0.3611, 0.6093, 0.3841, 0.5859, 0.3628, 0.6085, 0.3372, 0.6085, 0.3372, 0.5859, 0.3628, 0.5601, 0.343, 0.5811, 0.3147, 0.5811, 0.3147, 0.5601, 0.343, 0.5319, 0.3247, 0.5511, 0.2939, 0.5511, 0.2939, 0.5319, 0.3247, 0.5013, 0.3083, 0.5185, 0.275, 0.5185, 0.275, 0.5013, 0.3083, 0.4686, 0.2941, 0.4834, 0.2584, 0.4834, 0.2584, 0.4686, 0.2941, 0.434, 0.2824, 0.4459, 0.2444, 0.4068, 0.2338, 0.4459, 0.2444, 0.434, 0.2824, 0.3977, 0.2726, 0.122, 0.4817, 0.1369, 0.4609, 0.1448, 0.4679, 0.1312, 0.4869, 0.6274, 0.8899, 0.6134, 0.8763, 0.6268, 0.8634, 0.6403, 0.8761, 0.6403, 0.8761, 0.6268, 0.8634, 0.6386, 0.8501, 0.6527, 0.8621, 0.6527, 0.8621, 0.6386, 0.8501, 0.6497, 0.8361, 0.6645, 0.8476, 0.6645, 0.8476, 0.6497, 0.8361, 0.6602, 0.8213, 0.6759, 0.8324, 0.6759, 0.8324, 0.6602, 0.8213, 0.6702, 0.8057, 0.6869, 0.8162, 0.6869, 0.8162, 0.6702, 0.8057, 0.6794, 0.789, 0.6973, 0.7987, 0.6973, 0.7987, 0.6794, 0.789, 0.6878, 0.7713, 0.7068, 0.7801, 0.7068, 0.7801, 0.6878, 0.7713, 0.6952, 0.7527, 0.7156, 0.7604, 0.7156, 0.7604, 0.6952, 0.7527, 0.7013, 0.7329, 0.7225, 0.7391, 0.7225, 0.7391, 0.7013, 0.7329, 0.7061, 0.7124, 0.7281, 0.7172, 0.7281, 0.7172, 0.7061, 0.7124, 0.7097, 0.6911, 0.7323, 0.6946, 0.7351, 0.6714, 0.712, 0.6693, 0.7131, 0.647, 0.7366, 0.648, 0.7366, 0.648, 0.7131, 0.647, 0.7131, 0.6243, 0.7371, 0.6243, 0.7371, 0.6243, 0.7131, 0.6243, 0.712, 0.6011, 0.7367, 0.5998, 0.7367, 0.5998, 0.712, 0.6011, 0.7096, 0.5773, 0.7354, 0.5744, 0.7354, 0.5744, 0.7096, 0.5773, 0.7051, 0.5529, 0.7314, 0.5476, 0.7314, 0.5476, 0.7051, 0.5529, 0.6985, 0.5281, 0.7251, 0.5205, 0.7251, 0.5205, 0.6985, 0.5281, 0.6896, 0.5033, 0.7163, 0.4932, 0.7163, 0.4932, 0.6896, 0.5033, 0.6784, 0.4785, 0.705, 0.4659, 0.705, 0.4659, 0.6784, 0.4785, 0.6648, 0.454, 0.6911, 0.4388, 0.6911, 0.4388, 0.6648, 0.454, 0.6488, 0.4299, 0.6745, 0.4121, 0.4505, 0.3729, 0.4703, 0.3872, 0.4484, 0.417, 0.4297, 0.4034, 0.6745, 0.4121, 0.6488, 0.4299, 0.6303, 0.4066, 0.6552, 0.3861, 0.6552, 0.3861, 0.6303, 0.4066, 0.6093, 0.3841, 0.6332, 0.3611, 0.8333, 0.2235, 0.8569, 0.2332, 0.8781, 0.2474, 0.8961, 0.2654, 0.9102, 0.2866, 0.92, 0.3101, 0.925, 0.3352, 0.925, 0.3606, 0.92, 0.3856, 0.9102, 0.4092, 0.8961, 0.4304, 0.8781, 0.4484, 0.8569, 0.4626, 0.8333, 0.4723, 0.8083, 0.4773, 0.7828, 0.4773, 0.7578, 0.4723, 0.7343, 0.4626, 0.7131, 0.4484, 0.695, 0.4304, 0.6809, 0.4092, 0.6711, 0.3856, 0.6661, 0.3606, 0.6661, 0.3352, 0.6711, 0.3101, 0.6809, 0.2866, 0.695, 0.2654, 0.7131, 0.2474, 0.7343, 0.2332, 0.7578, 0.2235, 0.7828, 0.2185, 0.8083, 0.2185, 0.7323, 0.6946, 0.7097, 0.6911, 0.712, 0.6693, 0.7351, 0.6714, 0.256, 0.2787, 0.2787, 0.2859, 0.2675, 0.3202, 0.246, 0.3132, 0.967, 0.7005, 0.9413, 0.7005, 0.9413, 0.6753, 0.967, 0.6753, 0.967, 0.3978, 0.9413, 0.3978, 0.9413, 0.3726, 0.967, 0.3726, 0.967, 0.423, 0.9413, 0.423, 0.9413, 0.3978, 0.967, 0.3978, 0.967, 0.4482, 0.9413, 0.4482, 0.9413, 0.423, 0.967, 0.423, 0.967, 0.4735, 0.9413, 0.4735, 0.9413, 0.4482, 0.967, 0.4482, 0.967, 0.4987, 0.9413, 0.4987, 0.9413, 0.4735, 0.967, 0.4735, 0.967, 0.5239, 0.9413, 0.5239, 0.9413, 0.4987, 0.967, 0.4987, 0.967, 0.5491, 0.9413, 0.5491, 0.9413, 0.5239, 0.967, 0.5239, 0.967, 0.5744, 0.9413, 0.5744, 0.9413, 0.5491, 0.967, 0.5491, 0.967, 0.5996, 0.9413, 0.5996, 0.9413, 0.5744, 0.967, 0.5744, 0.967, 0.6248, 0.9413, 0.6248, 0.9413, 0.5996, 0.967, 0.5996, 0.967, 0.65, 0.9413, 0.65, 0.9413, 0.6248, 0.967, 0.6248, 0.967, 0.6753, 0.9413, 0.6753, 0.9413, 0.65, 0.967, 0.65, 0.967, 0.7257, 0.9413, 0.7257, 0.9413, 0.7005, 0.967, 0.7005, 0.967, 0.7509, 0.9413, 0.7509, 0.9413, 0.7257, 0.967, 0.7257, 0.967, 0.7762, 0.9413, 0.7762, 0.9413, 0.7509, 0.967, 0.7509, 0.967, 0.8014, 0.9413, 0.8014, 0.9413, 0.7762, 0.967, 0.7762, 0.967, 0.8266, 0.9413, 0.8266, 0.9413, 0.8014, 0.967, 0.8014, 0.967, 0.8519, 0.9413, 0.8519, 0.9413, 0.8266, 0.967, 0.8266, 0.967, 0.8771, 0.9413, 0.8771, 0.9413, 0.8519, 0.967, 0.8519, 0.967, 0.9023, 0.9413, 0.9023, 0.9413, 0.8771, 0.967, 0.8771, 0.967, 0.9275, 0.9413, 0.9275, 0.9413, 0.9023, 0.967, 0.9023, 0.967, 0.9528, 0.9413, 0.9528, 0.9413, 0.9275, 0.967, 0.9275, 0.967, 0.978, 0.9413, 0.978, 0.9413, 0.9528, 0.967, 0.9528, 0.967, 0.196, 0.9413, 0.196, 0.9413, 0.1707, 0.967, 0.1707, 0.967, 0.2212, 0.9413, 0.2212, 0.9413, 0.196, 0.967, 0.196, 0.967, 0.2464, 0.9413, 0.2464, 0.9413, 0.2212, 0.967, 0.2212, 0.967, 0.2716, 0.9413, 0.2716, 0.9413, 0.2464, 0.967, 0.2464, 0.967, 0.2969, 0.9413, 0.2969, 0.9413, 0.2716, 0.967, 0.2716, 0.967, 0.3221, 0.9413, 0.3221, 0.9413, 0.2969, 0.967, 0.2969, 0.967, 0.3473, 0.9413, 0.3473, 0.9413, 0.3221, 0.967, 0.3221, 0.967, 0.3726, 0.9413, 0.3726, 0.9413, 0.3473, 0.967, 0.3473, 0.516, 0.8164, 0.5048, 0.8427, 0.4954, 0.8381, 0.5059, 0.8133, 0.9413, 0.3978, 0.94, 0.3978, 0.9413, 0.3726, 0.9413, 0.423, 0.9361, 0.423, 0.94, 0.3978, 0.9413, 0.3978, 0.9413, 0.4482, 0.9284, 0.4482, 0.9361, 0.423, 0.9413, 0.423, 0.9413, 0.4735, 0.9155, 0.4735, 0.9284, 0.4482, 0.9413, 0.4482, 0.9413, 0.4987, 0.8924, 0.4987, 0.9155, 0.4735, 0.9413, 0.4735, 0.9413, 0.5239, 0.8576, 0.5239, 0.8924, 0.4987, 0.9413, 0.4987, 0.9413, 0.5491, 0.8062, 0.5491, 0.8576, 0.5239, 0.9413, 0.5239, 0.9413, 0.5744, 0.7354, 0.5744, 0.8062, 0.5491, 0.9413, 0.5491, 0.1961, 0.532, 0.211, 0.5113, 0.2189, 0.5183, 0.2052, 0.5373, 0.2751, 0.4715, 0.3002, 0.4673, 0.3009, 0.4778, 0.2778, 0.4816, 0.5517, 0.6562, 0.5697, 0.6758, 0.5613, 0.682, 0.5444, 0.6638, 0.1115, 0.5049, 0.122, 0.4817, 0.1312, 0.4869, 0.1215, 0.5083, 0.5227, 0.7646, 0.5219, 0.7903, 0.5114, 0.7892, 0.5122, 0.7653, 0.211, 0.5113, 0.2296, 0.4939, 0.236, 0.5023, 0.2189, 0.5183, 0.3002, 0.4673, 0.3257, 0.4681, 0.3243, 0.4786, 0.3009, 0.4778, 0.1057, 0.5297, 0.1115, 0.5049, 0.1215, 0.5083, 0.1162, 0.5311, 0.5095, 0.7155, 0.5185, 0.7394, 0.5083, 0.7421, 0.5, 0.7201, 0.2296, 0.4939, 0.2512, 0.4804, 0.2559, 0.4899, 0.236, 0.5023, 0.3257, 0.4681, 0.3505, 0.4739, 0.3471, 0.4839, 0.3243, 0.4786, 0.5965, 0.7468, 0.5957, 0.7726, 0.5852, 0.7714, 0.586, 0.7475, 0.1049, 0.5552, 0.1057, 0.5297, 0.1162, 0.5311, 0.1154, 0.5545, 0.4779, 0.674, 0.4959, 0.6936, 0.4875, 0.6998, 0.4706, 0.6816, 0.9413, 0.196, 0.8062, 0.196, 0.7354, 0.1707, 0.9413, 0.1707, 0.2512, 0.4804, 0.2751, 0.4715, 0.2778, 0.4816, 0.2559, 0.4899, 0.9413, 0.2464, 0.8924, 0.2464, 0.8576, 0.2212, 0.9413, 0.2212, 0.9413, 0.2716, 0.9155, 0.2716, 0.8924, 0.2464, 0.9413, 0.2464, 0.9413, 0.2969, 0.9284, 0.2969, 0.9155, 0.2716, 0.9413, 0.2716, 0.9413, 0.3221, 0.9361, 0.3221, 0.9284, 0.2969, 0.9413, 0.2969, 0.9413, 0.3473, 0.94, 0.3473, 0.9361, 0.3221, 0.9413, 0.3221, 0.3505, 0.4739, 0.3738, 0.4845, 0.3685, 0.4936, 0.3471, 0.4839, 0.8187, 0.6249, 0.7836, 0.6496, 0.7366, 0.648, 0.7371, 0.6243, 0.7442, 0.6964, 0.7327, 0.7182, 0.7281, 0.7172, 0.7323, 0.6946, 0.7236, 0.7394, 0.7156, 0.7604, 0.7225, 0.7391, 0.6956, 0.8218, 0.692, 0.8444, 0.6759, 0.8324, 0.6869, 0.8162, 0.6934, 0.8713, 0.7009, 0.9032, 0.6527, 0.8621, 0.6645, 0.8476, 0.7177, 0.9433, 0.7457, 0.9933, 0.6274, 0.8899, 0.6403, 0.8761, 0.7595, 0.6735, 0.7442, 0.6964, 0.7323, 0.6946, 0.7351, 0.6714, 0.7836, 0.6496, 0.7595, 0.6735, 0.7351, 0.6714, 0.7366, 0.648, 0.7327, 0.7182, 0.7236, 0.7394, 0.7225, 0.7391, 0.7281, 0.7172, 0.4068, 0.2338, 0.3977, 0.2726, 0.3586, 0.2663, 0.3666, 0.2254, 0.701, 0.8008, 0.6956, 0.8218, 0.6869, 0.8162, 0.6973, 0.7987, 0.692, 0.8444, 0.6934, 0.8713, 0.6645, 0.8476, 0.6759, 0.8324, 0.7009, 0.9032, 0.7177, 0.9433, 0.6403, 0.8761, 0.6527, 0.8621, 0.8414, 0.6799, 0.8599, 0.6836, 0.8773, 0.6908, 0.8929, 0.7012, 0.9062, 0.7145, 0.9167, 0.7302, 0.9239, 0.7476, 0.9275, 0.766, 0.9275, 0.7848, 0.9239, 0.8033, 0.9167, 0.8207, 0.9062, 0.8363, 0.8929, 0.8496, 0.8773, 0.8601, 0.8599, 0.8673, 0.8414, 0.8709, 0.8226, 0.8709, 0.8042, 0.8673, 0.7868, 0.8601, 0.7711, 0.8496, 0.7578, 0.8363, 0.7474, 0.8207, 0.7402, 0.8033, 0.7365, 0.7848, 0.7365, 0.766, 0.7402, 0.7476, 0.7474, 0.7302, 0.7578, 0.7145, 0.7711, 0.7012, 0.7868, 0.6908, 0.8042, 0.6836, 0.8226, 0.6799, 0.5447, 0.4517, 0.562, 0.4696, 0.5348, 0.4955, 0.5186, 0.4785, 0.5787, 0.8249, 0.5605, 0.8544, 0.5517, 0.8486, 0.5692, 0.8204, 0.118, 0.6042, 0.1091, 0.5803, 0.1192, 0.5776, 0.1275, 0.5995, 0.4245, 0.6403, 0.455, 0.6567, 0.4491, 0.6654, 0.4198, 0.6497, 0.3738, 0.4845, 0.3945, 0.4993, 0.3875, 0.5072, 0.3685, 0.4936, 0.9413, 0.2212, 0.8576, 0.2212, 0.8062, 0.196, 0.9413, 0.196, 0.2547, 0.5909, 0.3287, 0.6078, 0.3258, 0.6179, 0.2523, 0.6012, 0.1315, 0.6258, 0.118, 0.6042, 0.1275, 0.5995, 0.1398, 0.6194, 0.94, 0.3473, 0.9413, 0.3473, 0.9413, 0.3726, 0.3945, 0.4993, 0.4119, 0.5179, 0.4035, 0.5243, 0.3875, 0.5072, 0.5898, 0.7986, 0.5787, 0.8249, 0.5692, 0.8204, 0.5797, 0.7956, 0.4119, 0.5179, 0.4254, 0.5396, 0.4159, 0.5442, 0.4035, 0.5243, 0.1489, 0.6445, 0.1315, 0.6258, 0.1398, 0.6194, 0.1559, 0.6365, 0.4254, 0.5396, 0.4343, 0.5634, 0.4245, 0.5671, 0.4159, 0.5442, 0.3285, 0.5731, 0.4025, 0.59, 0.3996, 0.6001, 0.3262, 0.5834, 0.4597, 0.9062, 0.4199, 0.9483, 0.4123, 0.941, 0.4516, 0.8995, 0.1696, 0.6593, 0.1489, 0.6445, 0.1559, 0.6365, 0.1758, 0.6507, 0.8705, 0.5996, 0.8187, 0.6249, 0.7371, 0.6243, 0.7367, 0.5998, 0.7078, 0.7806, 0.701, 0.8008, 0.6973, 0.7987, 0.7068, 0.7801, 0.7156, 0.7604, 0.7078, 0.7806, 0.7068, 0.7801, 0.9413, 0.5744, 0.8705, 0.5996, 0.7367, 0.5998, 0.7354, 0.5744, 0.5739, 0.7023, 0.5821, 0.7243, 0.576, 0.726, 0.5679, 0.7045, 0.5494, 0.1208, 0.7444, 0.1208, 0.7315, 0.1444, 0.5494, 0.1442, 0.8785, 0.1452, 0.8785, 0.0217, 0.8849, 0.0217, 0.8849, 0.1452, 0.8115, 0.02183, 0.8111, 0.09336, 0.8047, 0.09332, 0.8051, 0.0218, 0.1903, 0.5815, 0.1956, 0.5587, 0.2016, 0.5607, 0.1965, 0.5829, 0.3149, 0.1741, 0.1082, 0.1741, 0.1082, 0.1677, 0.3149, 0.1677, 0.3264, 0.07658, 0.5332, 0.07658, 0.5293, 0.1001, 0.3264, 0.1, 0.5494, 0.1442, 0.7315, 0.1444, 0.7315, 0.1508, 0.5494, 0.1506, 0.1956, 0.5587, 0.2052, 0.5373, 0.2111, 0.5399, 0.2016, 0.5607, 0.5344, 0.1976, 0.3315, 0.1977, 0.3276, 0.1742, 0.5344, 0.1742, 0.5344, 0.1742, 0.3276, 0.1742, 0.3276, 0.1678, 0.5344, 0.1678, 0.7432, 0.0999, 0.5612, 0.1001, 0.5482, 0.07647, 0.7432, 0.07647, 0.4862, 0.9232, 0.4309, 0.9744, 0.4266, 0.9697, 0.4818, 0.9185, 0.7444, 0.1208, 0.5494, 0.1208, 0.5494, 0.1144, 0.7444, 0.1144, 0.7676, 0.1451, 0.7672, 0.07358, 0.791, 0.0217, 0.791, 0.1452, 0.3264, 0.1, 0.5293, 0.1001, 0.5293, 0.1065, 0.3264, 0.1064, 0.2189, 0.5183, 0.236, 0.5023, 0.2404, 0.5069, 0.2233, 0.5229, 0.4936, 0.6319, 0.5229, 0.6476, 0.5199, 0.6533, 0.4907, 0.6376, 0.5332, 0.07658, 0.3264, 0.07658, 0.3264, 0.07019, 0.5332, 0.07019, 0.5444, 0.6638, 0.5613, 0.682, 0.5566, 0.6864, 0.5397, 0.6682, 0.3805, 0.6341, 0.4198, 0.6497, 0.4169, 0.6554, 0.3781, 0.6401, 0.8349, 0.1452, 0.8111, 0.09336, 0.8115, 0.02183, 0.8349, 0.0217, 0.2559, 0.4899, 0.2778, 0.4816, 0.2795, 0.4878, 0.2581, 0.4959, 0.3032, 0.07967, 0.1082, 0.07967, 0.1082, 0.07328, 0.3032, 0.07328, 0.3149, 0.1741, 0.311, 0.1976, 0.1082, 0.1975, 0.1082, 0.1741, 0.3032, 0.07967, 0.2902, 0.1033, 0.1082, 0.1031, 0.1082, 0.07967, 0.9219, 0.1452, 0.9219, 0.0217, 0.9283, 0.0217, 0.9283, 0.1452, 0.8981, 0.07358, 0.9219, 0.0217, 0.9219, 0.1452, 0.8985, 0.1451, 0.8981, 0.07358, 0.8985, 0.1451, 0.8921, 0.1451, 0.8917, 0.07362, 0.3406, 0.1541, 0.3276, 0.1305, 0.5227, 0.1305, 0.5226, 0.1539, 0.1121, 0.154, 0.1082, 0.1305, 0.3149, 0.1305, 0.3149, 0.1539, 0.8785, 0.1452, 0.8547, 0.09336, 0.8551, 0.02183, 0.8785, 0.0217, 0.4984, 0.6225, 0.5288, 0.6389, 0.5229, 0.6476, 0.4936, 0.6319, 0.1856, 0.5553, 0.1961, 0.532, 0.2052, 0.5373, 0.1956, 0.5587, 0.4867, 0.8722, 0.4597, 0.9062, 0.4516, 0.8995, 0.4779, 0.8664, 0.1369, 0.4609, 0.1555, 0.4435, 0.1619, 0.4519, 0.1448, 0.4679, 0.4025, 0.59, 0.458, 0.6065, 0.4543, 0.6164, 0.3996, 0.6001, 0.1798, 0.5801, 0.1856, 0.5553, 0.1956, 0.5587, 0.1903, 0.5815, 0.3287, 0.6078, 0.3842, 0.6243, 0.3805, 0.6341, 0.3258, 0.6179, 0.1555, 0.4435, 0.1771, 0.4301, 0.1818, 0.4395, 0.1619, 0.4519, 0.179, 0.6056, 0.1798, 0.5801, 0.1903, 0.5815, 0.1895, 0.6049, 0.3842, 0.6243, 0.4245, 0.6403, 0.4198, 0.6497, 0.3805, 0.6341, 0.1771, 0.4301, 0.201, 0.4211, 0.2037, 0.4313, 0.1818, 0.4395, 0.1831, 0.6307, 0.179, 0.6056, 0.1895, 0.6049, 0.1935, 0.629, 0.455, 0.6567, 0.4779, 0.674, 0.4706, 0.6816, 0.4491, 0.6654, 0.201, 0.4211, 0.2262, 0.4169, 0.2268, 0.4274, 0.2037, 0.4313, 0.4959, 0.6936, 0.5095, 0.7155, 0.5, 0.7201, 0.4875, 0.6998, 0.2262, 0.4169, 0.2516, 0.4178, 0.2503, 0.4282, 0.2268, 0.4274, 0.2516, 0.4178, 0.2765, 0.4236, 0.2731, 0.4335, 0.2503, 0.4282, 0.4938, 0.9305, 0.4381, 0.9821, 0.4309, 0.9744, 0.4862, 0.9232, 0.2765, 0.4236, 0.2997, 0.4341, 0.2953, 0.4437, 0.2731, 0.4335, 0.5336, 0.8884, 0.4938, 0.9305, 0.4862, 0.9232, 0.5254, 0.8818, 0.5697, 0.6758, 0.5833, 0.6977, 0.5739, 0.7023, 0.5613, 0.682, 0.1091, 0.5803, 0.1049, 0.5552, 0.1154, 0.5545, 0.1192, 0.5776, 0.5833, 0.6977, 0.5923, 0.7216, 0.5821, 0.7243, 0.5739, 0.7023, 0.4199, 0.9483, 0.3643, 0.9999, 0.3571, 0.9922, 0.4123, 0.941, 0.5605, 0.8544, 0.5336, 0.8884, 0.5254, 0.8818, 0.5517, 0.8486, 0.5957, 0.7726, 0.5898, 0.7986, 0.5797, 0.7956, 0.5852, 0.7714, 0.5923, 0.7216, 0.5965, 0.7468, 0.586, 0.7475, 0.5821, 0.7243, 0.5185, 0.7394, 0.5227, 0.7646, 0.5122, 0.7653, 0.5083, 0.7421, 0.5219, 0.7903, 0.516, 0.8164, 0.5059, 0.8133, 0.5114, 0.7892, 0.5288, 0.6389, 0.5517, 0.6562, 0.5444, 0.6638, 0.5229, 0.6476, 0.5048, 0.8427, 0.4867, 0.8722, 0.4779, 0.8664, 0.4954, 0.8381, 0.458, 0.6065, 0.4984, 0.6225, 0.4936, 0.6319, 0.4543, 0.6164, 0.3628, 0.7473, 0.3383, 0.6761, 0.3628, 0.6758, 0.2747, 0.6769, 0.2747, 0.7485, 0.2503, 0.6772, 0.2079, 0.9574, 0.3665, 0.958, 0.3315, 0.9807, 0.2079, 0.9802, 0.2078, 0.9346, 0.3899, 0.9346, 0.3665, 0.958, 0.2079, 0.9574, 0.2234, 0.7918, 0.02057, 0.7918, 0.02836, 0.7683, 0.2234, 0.7684, 0.4443, 0.8406, 0.2362, 0.8406, 0.2375, 0.8177, 0.4443, 0.8178, 0.4443, 0.8634, 0.2375, 0.8635, 0.2362, 0.8406, 0.4443, 0.8406, 0.4384, 0.8034, 0.2433, 0.8035, 0.2356, 0.78, 0.4384, 0.78, 0.1933, 0.9574, 0.03467, 0.958, 0.01132, 0.9346, 0.1934, 0.9346, 0.1933, 0.9802, 0.06972, 0.9807, 0.03467, 0.958, 0.1933, 0.9574, 0.3015, 0.6772, 0.2771, 0.7485, 0.2771, 0.6769, 0.3892, 0.6761, 0.3643, 0.7472, 0.3647, 0.6757, 0.01114, 0.8613, 0.2192, 0.8613, 0.2192, 0.8841, 0.01244, 0.8842, 0.01114, 0.8613, 0.01244, 0.8384, 0.2192, 0.8385, 0.2192, 0.8613, 0.01482, 0.823, 0.02261, 0.7995, 0.2177, 0.7996, 0.2177, 0.823, 0.4223, 0.8718, 0.399, 0.8952, 0.2403, 0.8946, 0.2403, 0.8718, 0.04646, 0.7127, 0.02311, 0.6893, 0.2052, 0.6893, 0.2051, 0.7121, 0.02166, 0.9172, 0.01387, 0.8937, 0.2167, 0.8937, 0.2167, 0.9171, 0.399, 0.8952, 0.3639, 0.9179, 0.2404, 0.9174, 0.2403, 0.8946, 0.08151, 0.7354, 0.04646, 0.7127, 0.2051, 0.7121, 0.2051, 0.7349, 0.3149, 0.1305, 0.1082, 0.1305, 0.1082, 0.1241, 0.3149, 0.1241, 0.1935, 0.629, 0.1895, 0.6049, 0.1958, 0.6038, 0.1998, 0.628, 0.8551, 0.02183, 0.8547, 0.09336, 0.8483, 0.09332, 0.8487, 0.0218, 0.4123, 0.941, 0.3571, 0.9922, 0.3528, 0.9875, 0.408, 0.9363, 0.8349, 0.1452, 0.8349, 0.0217, 0.8413, 0.0217, 0.8413, 0.1452, 0.4159, 0.5442, 0.4245, 0.5671, 0.4185, 0.5694, 0.4099, 0.5464, 0.1121, 0.154, 0.3149, 0.1539, 0.3149, 0.1603, 0.1121, 0.1604, 0.3875, 0.5072, 0.4035, 0.5243, 0.3989, 0.5287, 0.3833, 0.512, 0.1758, 0.6507, 0.1559, 0.6365, 0.1596, 0.6313, 0.1795, 0.6455, 0.3685, 0.4936, 0.3875, 0.5072, 0.3833, 0.512, 0.3648, 0.4988, 0.5227, 0.1305, 0.3276, 0.1305, 0.3276, 0.1241, 0.5227, 0.1241, 0.1398, 0.6194, 0.1275, 0.5995, 0.1332, 0.5967, 0.1453, 0.6161, 0.1082, 0.1031, 0.2902, 0.1033, 0.2902, 0.1097, 0.1082, 0.1095, 0.3243, 0.4786, 0.3471, 0.4839, 0.3457, 0.4901, 0.3229, 0.4848, 0.1275, 0.5995, 0.1192, 0.5776, 0.1252, 0.5754, 0.1332, 0.5967, 0.3406, 0.1541, 0.5226, 0.1539, 0.5227, 0.1603, 0.3406, 0.1605, 0.1154, 0.5545, 0.1162, 0.5311, 0.1226, 0.5313, 0.1218, 0.5547, 0.5083, 0.7421, 0.5122, 0.7653, 0.5059, 0.7664, 0.5022, 0.7438, 0.2778, 0.4816, 0.3009, 0.4778, 0.302, 0.4841, 0.2795, 0.4878, 0.5114, 0.7892, 0.5059, 0.8133, 0.4997, 0.8119, 0.5052, 0.7877, 0.1082, 0.1975, 0.311, 0.1976, 0.311, 0.204, 0.1082, 0.2039, 0.1215, 0.5083, 0.1312, 0.4869, 0.1367, 0.4901, 0.1273, 0.5109, 0.4954, 0.8381, 0.4779, 0.8664, 0.4725, 0.8629, 0.4899, 0.8348, 0.5517, 0.8486, 0.5254, 0.8818, 0.5204, 0.8778, 0.5464, 0.8451, 0.1312, 0.4869, 0.1448, 0.4679, 0.15, 0.4716, 0.1367, 0.4901, 0.5852, 0.7714, 0.5797, 0.7956, 0.5735, 0.7942, 0.579, 0.77, 0.5821, 0.7243, 0.586, 0.7475, 0.5797, 0.7486, 0.576, 0.726, 0.1619, 0.4519, 0.1818, 0.4395, 0.1852, 0.4449, 0.1653, 0.4573, 0.2523, 0.6012, 0.3258, 0.6179, 0.3244, 0.6241, 0.2509, 0.6074, 0.7672, 0.07358, 0.7676, 0.1451, 0.7612, 0.1451, 0.7608, 0.07362, 0.4198, 0.6497, 0.4491, 0.6654, 0.446, 0.671, 0.4169, 0.6554, 0.2037, 0.4313, 0.2268, 0.4274, 0.2272, 0.4338, 0.2048, 0.4376, 0.791, 0.1452, 0.791, 0.0217, 0.7974, 0.0217, 0.7974, 0.1452, 0.4706, 0.6816, 0.4875, 0.6998, 0.4828, 0.7042, 0.4659, 0.686, 0.4543, 0.6164, 0.4936, 0.6319, 0.4907, 0.6376, 0.4519, 0.6223, 0.2268, 0.4274, 0.2503, 0.4282, 0.25, 0.4346, 0.2272, 0.4338, 0.5, 0.7201, 0.5083, 0.7421, 0.5022, 0.7438, 0.4941, 0.7223, 0.3262, 0.5834, 0.3996, 0.6001, 0.3982, 0.6063, 0.3247, 0.5896, 0.5612, 0.1001, 0.7432, 0.0999, 0.7432, 0.1063, 0.5612, 0.1065, 0.2731, 0.4335, 0.2953, 0.4437, 0.2927, 0.4495, 0.2704, 0.4393, 0.7432, 0.07647, 0.5482, 0.07647, 0.5482, 0.07009, 0.7432, 0.07009, 0.5692, 0.8204, 0.5517, 0.8486, 0.5464, 0.8451, 0.5637, 0.817, 0.3315, 0.1977, 0.5344, 0.1976, 0.5344, 0.204, 0.3315, 0.2041, 0.4779, 0.8664, 0.4516, 0.8995, 0.4466, 0.8956, 0.4725, 0.8629, 0.04653, 0.246, 0.07031, 0.248, 0.06872, 0.2842, 0.04486, 0.2837, 0.3454, 0.3126, 0.3671, 0.3231, 0.3511, 0.3558, 0.3306, 0.3458, 0.1405, 0.2544, 0.1638, 0.2577, 0.1586, 0.2929, 0.1365, 0.2897, 0.6105, 0.5271, 0.6256, 0.5476, 0.5941, 0.5704, 0.5802, 0.5505, 0.4302, 0.3593, 0.4505, 0.3729, 0.4297, 0.4034, 0.4106, 0.3904, 0.2331, 0.2722, 0.256, 0.2787, 0.246, 0.3132, 0.2244, 0.307, 0.02169, 0.2426, 0.04653, 0.246, 0.04486, 0.2837, 0.01853, 0.2843, 0.5269, 0.4346, 0.5447, 0.4517, 0.5186, 0.4785, 0.5018, 0.4622, 0.3234, 0.3029, 0.3454, 0.3126, 0.3306, 0.3458, 0.3098, 0.3365, 0.1171, 0.2518, 0.1405, 0.2544, 0.1365, 0.2897, 0.1142, 0.2872, 0.5949, 0.5072, 0.6105, 0.5271, 0.5802, 0.5505, 0.5656, 0.5315, 0.4096, 0.3465, 0.4302, 0.3593, 0.4106, 0.3904, 0.3911, 0.3782, 0.2101, 0.2666, 0.2331, 0.2722, 0.2244, 0.307, 0.2026, 0.3015, 0.6555, 0.5912, 0.6725, 0.6152, 0.6323, 0.6384, 0.6202, 0.6135, 0.5085, 0.4181, 0.5269, 0.4346, 0.5018, 0.4622, 0.4845, 0.4465, 0.3012, 0.294, 0.3234, 0.3029, 0.3098, 0.3365, 0.2888, 0.328, 0.09377, 0.2497, 0.1171, 0.2518, 0.1142, 0.2872, 0.09166, 0.2854, 0.5787, 0.4881, 0.5949, 0.5072, 0.5656, 0.5315, 0.5505, 0.5132, 0.187, 0.2617, 0.2101, 0.2666, 0.2026, 0.3015, 0.1807, 0.2968, 0.4703, 0.3872, 0.4896, 0.4023, 0.4667, 0.4314, 0.4484, 0.417, 0.3885, 0.3344, 0.4096, 0.3465, 0.3911, 0.3782, 0.3713, 0.3666, 0.6405, 0.5689, 0.6555, 0.5912, 0.6202, 0.6135, 0.6075, 0.5912, 0.4896, 0.4023, 0.5085, 0.4181, 0.4845, 0.4465, 0.4667, 0.4314, 0.2787, 0.2859, 0.3012, 0.294, 0.2888, 0.328, 0.2675, 0.3202, 0.07031, 0.248, 0.09377, 0.2497, 0.09166, 0.2854, 0.06872, 0.2842, 0.562, 0.4696, 0.5787, 0.4881, 0.5505, 0.5132, 0.5348, 0.4955, 0.3671, 0.3231, 0.3885, 0.3344, 0.3713, 0.3666, 0.3511, 0.3558, 0.1638, 0.2577, 0.187, 0.2617, 0.1807, 0.2968, 0.1586, 0.2929, 0.6256, 0.5476, 0.6405, 0.5689, 0.6075, 0.5912, 0.5941, 0.5704, 0.7096, 0.5773, 0.712, 0.6011, 0.6979, 0.6023, 0.6951, 0.5795, 0.712, 0.6693, 0.7097, 0.6911, 0.6967, 0.6894, 0.6986, 0.6683, 0.4896, 0.4023, 0.4703, 0.3872, 0.4795, 0.375, 0.4993, 0.3904, 0.4096, 0.3465, 0.3885, 0.3344, 0.3958, 0.3212, 0.4174, 0.3335, 0.6794, 0.789, 0.6702, 0.8057, 0.6604, 0.8, 0.6691, 0.7838, 0.6093, 0.3841, 0.6303, 0.4066, 0.6167, 0.4185, 0.5964, 0.3975, 0.6555, 0.5912, 0.6405, 0.5689, 0.6538, 0.5595, 0.6692, 0.5813, 0.4686, 0.2941, 0.5013, 0.3083, 0.4924, 0.3274, 0.4611, 0.3144, 0.712, 0.6011, 0.7131, 0.6243, 0.6993, 0.6247, 0.6979, 0.6023, 0.5085, 0.4181, 0.4896, 0.4023, 0.4993, 0.3904, 0.5186, 0.4065, 0.3012, 0.294, 0.2787, 0.2859, 0.2835, 0.2719, 0.3065, 0.2801, 0.4703, 0.3872, 0.4505, 0.3729, 0.4592, 0.3604, 0.4795, 0.375, 0.6702, 0.8057, 0.6602, 0.8213, 0.651, 0.8152, 0.6604, 0.8, 0.6303, 0.4066, 0.6488, 0.4299, 0.6347, 0.4404, 0.6167, 0.4185, 0.09377, 0.2497, 0.07031, 0.248, 0.07144, 0.2336, 0.09496, 0.2353, 0.5013, 0.3083, 0.5319, 0.3247, 0.5217, 0.3424, 0.4924, 0.3274, 0.2787, 0.2859, 0.256, 0.2787, 0.2603, 0.2645, 0.2835, 0.2719, 0.7131, 0.6243, 0.7131, 0.647, 0.6995, 0.6468, 0.6993, 0.6247, 0.5787, 0.4881, 0.562, 0.4696, 0.5733, 0.459, 0.5905, 0.4779, 0.562, 0.4696, 0.5447, 0.4517, 0.5556, 0.4408, 0.5733, 0.459, 0.3885, 0.3344, 0.3671, 0.3231, 0.374, 0.3097, 0.3958, 0.3212, 0.07031, 0.248, 0.04653, 0.246, 0.0482, 0.2317, 0.07144, 0.2336, 0.6602, 0.8213, 0.6497, 0.8361, 0.641, 0.8296, 0.651, 0.8152, 0.6488, 0.4299, 0.6648, 0.454, 0.6504, 0.463, 0.6347, 0.4404, 0.187, 0.2617, 0.1638, 0.2577, 0.1661, 0.2432, 0.1898, 0.2473, 0.5319, 0.3247, 0.5601, 0.343, 0.5488, 0.3593, 0.5217, 0.3424, 0.3671, 0.3231, 0.3454, 0.3126, 0.3518, 0.299, 0.374, 0.3097, 0.7131, 0.647, 0.712, 0.6693, 0.6986, 0.6683, 0.6995, 0.6468, 0.6405, 0.5689, 0.6256, 0.5476, 0.6386, 0.5382, 0.6538, 0.5595, 0.1638, 0.2577, 0.1405, 0.2544, 0.1423, 0.2399, 0.1661, 0.2432, 0.6256, 0.5476, 0.6105, 0.5271, 0.623, 0.5175, 0.6386, 0.5382, 0.6497, 0.8361, 0.6386, 0.8501, 0.6304, 0.8432, 0.641, 0.8296, 0.9753, 0.3146, 0.9753, 0.292, 0.9891, 0.292, 0.9891, 0.3146, 0.9753, 0.8349, 0.9753, 0.8123, 0.9891, 0.8123, 0.9891, 0.8349, 0.9753, 0.6313, 0.9753, 0.6087, 0.9891, 0.6087, 0.9891, 0.6313, 0.9753, 0.4051, 0.9753, 0.3825, 0.9891, 0.3825, 0.9891, 0.4051, 0.9753, 0.9254, 0.9753, 0.9028, 0.9891, 0.9028, 0.9891, 0.9254, 0.9753, 0.7218, 0.9753, 0.6992, 0.9891, 0.6992, 0.9891, 0.7218, 0.9753, 0.4956, 0.9753, 0.473, 0.9891, 0.473, 0.9891, 0.4956, 0.9753, 0.292, 0.9753, 0.2694, 0.9891, 0.2694, 0.9891, 0.292, 0.9753, 0.6087, 0.9753, 0.5861, 0.9891, 0.5861, 0.9891, 0.6087, 0.9753, 0.5182, 0.9753, 0.4956, 0.9891, 0.4956, 0.9891, 0.5182, 0.9753, 0.8123, 0.9753, 0.7897, 0.9891, 0.7897, 0.9891, 0.8123, 0.9753, 0.3825, 0.9753, 0.3598, 0.9891, 0.3598, 0.9891, 0.3825, 0.9753, 0.9028, 0.9753, 0.8801, 0.9891, 0.8801, 0.9891, 0.9028, 0.9753, 0.6992, 0.9753, 0.6766, 0.9891, 0.6766, 0.9891, 0.6992, 0.9753, 0.473, 0.9753, 0.4503, 0.9891, 0.4503, 0.9891, 0.473, 0.9753, 0.2694, 0.9753, 0.2467, 0.9891, 0.2467, 0.9891, 0.2694, 0.9753, 0.7897, 0.9753, 0.767, 0.9891, 0.767, 0.9891, 0.7897, 0.9753, 0.5861, 0.9753, 0.5634, 0.9891, 0.5634, 0.9891, 0.5861, 0.9753, 0.3598, 0.9753, 0.3372, 0.9891, 0.3372, 0.9891, 0.3598, 0.9753, 0.8801, 0.9753, 0.8575, 0.9891, 0.8575, 0.9891, 0.8801, 0.9753, 0.6766, 0.9753, 0.6539, 0.9891, 0.6539, 0.9891, 0.6766, 0.9753, 0.4503, 0.9753, 0.4277, 0.9891, 0.4277, 0.9891, 0.4503, 0.9753, 0.9706, 0.9753, 0.948, 0.9891, 0.948, 0.9891, 0.9706, 0.9753, 0.767, 0.9753, 0.7444, 0.9891, 0.7444, 0.9891, 0.767, 0.9753, 0.5634, 0.9753, 0.5408, 0.9891, 0.5408, 0.9891, 0.5634, 0.9753, 0.3372, 0.9753, 0.3146, 0.9891, 0.3146, 0.9891, 0.3372, 0.9753, 0.8575, 0.9753, 0.8349, 0.9891, 0.8349, 0.9891, 0.8575, 0.9753, 0.6539, 0.9753, 0.6313, 0.9891, 0.6313, 0.9891, 0.6539, 0.9753, 0.948, 0.9753, 0.9254, 0.9891, 0.9254, 0.9891, 0.948, 0.9753, 0.4277, 0.9753, 0.4051, 0.9891, 0.4051, 0.9891, 0.4277, 0.9753, 0.7444, 0.9753, 0.7218, 0.9891, 0.7218, 0.9891, 0.7444, 0.9753, 0.5408, 0.9753, 0.5182, 0.9891, 0.5182, 0.9891, 0.5408, 0.434, 0.2824, 0.4686, 0.2941, 0.4611, 0.3144, 0.4279, 0.3036, 0.2101, 0.2666, 0.187, 0.2617, 0.1898, 0.2473, 0.2134, 0.2522, 0.6878, 0.7713, 0.6794, 0.789, 0.6691, 0.7838, 0.6769, 0.7667, 0.5949, 0.5072, 0.5787, 0.4881, 0.5905, 0.4779, 0.607, 0.4974, 0.1171, 0.2518, 0.09377, 0.2497, 0.09496, 0.2353, 0.1186, 0.2373, 0.7051, 0.5529, 0.7096, 0.5773, 0.6951, 0.5795, 0.6904, 0.5564, 0.3977, 0.2726, 0.434, 0.2824, 0.4279, 0.3036, 0.3933, 0.295, 0.3234, 0.3029, 0.3012, 0.294, 0.3065, 0.2801, 0.3293, 0.2892, 0.6952, 0.7527, 0.6878, 0.7713, 0.6769, 0.7667, 0.6836, 0.7487, 0.5269, 0.4346, 0.5085, 0.4181, 0.5186, 0.4065, 0.5374, 0.4233, 0.6725, 0.6152, 0.6555, 0.5912, 0.6692, 0.5813, 0.6859, 0.6031, 0.6985, 0.5281, 0.7051, 0.5529, 0.6904, 0.5564, 0.6837, 0.5329, 0.3586, 0.2663, 0.3977, 0.2726, 0.3933, 0.295, 0.3574, 0.2901, 0.2331, 0.2722, 0.2101, 0.2666, 0.2134, 0.2522, 0.2369, 0.2579, 0.7013, 0.7329, 0.6952, 0.7527, 0.6836, 0.7487, 0.6892, 0.7298, 0.4302, 0.3593, 0.4096, 0.3465, 0.4174, 0.3335, 0.4385, 0.3466, 0.6105, 0.5271, 0.5949, 0.5072, 0.607, 0.4974, 0.623, 0.5175, 0.6896, 0.5033, 0.6985, 0.5281, 0.6837, 0.5329, 0.6748, 0.5094, 0.6268, 0.8634, 0.6134, 0.8763, 0.6068, 0.8676, 0.6191, 0.856, 0.1405, 0.2544, 0.1171, 0.2518, 0.1186, 0.2373, 0.1423, 0.2399, 0.7061, 0.7124, 0.7013, 0.7329, 0.6892, 0.7298, 0.6935, 0.7099, 0.3454, 0.3126, 0.3234, 0.3029, 0.3293, 0.2892, 0.3518, 0.299, 0.5859, 0.3628, 0.6093, 0.3841, 0.5964, 0.3975, 0.5738, 0.3777, 0.5447, 0.4517, 0.5269, 0.4346, 0.5374, 0.4233, 0.5556, 0.4408, 0.6784, 0.4785, 0.6896, 0.5033, 0.6748, 0.5094, 0.6637, 0.4861, 0.6386, 0.8501, 0.6268, 0.8634, 0.6191, 0.856, 0.6304, 0.8432, 0.04653, 0.246, 0.02169, 0.2426, 0.02543, 0.2281, 0.0482, 0.2317, 0.7097, 0.6911, 0.7061, 0.7124, 0.6935, 0.7099, 0.6967, 0.6894, 0.256, 0.2787, 0.2331, 0.2722, 0.2369, 0.2579, 0.2603, 0.2645, 0.4505, 0.3729, 0.4302, 0.3593, 0.4385, 0.3466, 0.4592, 0.3604, 0.5601, 0.343, 0.5859, 0.3628, 0.5738, 0.3777, 0.5488, 0.3593, 0.6648, 0.454, 0.6784, 0.4785, 0.6637, 0.4861, 0.6504, 0.463, 0.197, 0.3245, 0.1759, 0.3199, 0.1807, 0.2968, 0.2026, 0.3015, 0.1759, 0.3199, 0.1546, 0.3161, 0.1586, 0.2929, 0.1807, 0.2968, 0.1546, 0.3161, 0.1333, 0.3131, 0.1365, 0.2897, 0.1586, 0.2929, 0.1333, 0.3131, 0.1118, 0.3108, 0.1142, 0.2872, 0.1365, 0.2897, 0.1118, 0.3108, 0.09008, 0.3093, 0.09166, 0.2854, 0.1142, 0.2872, 0.09008, 0.3093, 0.06811, 0.3087, 0.06872, 0.2842, 0.09166, 0.2854, 0.06811, 0.3087, 0.04575, 0.3093, 0.04486, 0.2837, 0.06872, 0.2842, 0.04575, 0.3093, 0.02308, 0.3114, 0.01853, 0.2843, 0.04486, 0.2837, 0.6061, 0.6469, 0.5964, 0.6251, 0.6202, 0.6135, 0.6323, 0.6384, 0.5964, 0.6251, 0.585, 0.6041, 0.6075, 0.5912, 0.6202, 0.6135, 0.585, 0.6041, 0.5727, 0.5842, 0.5941, 0.5704, 0.6075, 0.5912, 0.5727, 0.5842, 0.5596, 0.5652, 0.5802, 0.5505, 0.5941, 0.5704, 0.5596, 0.5652, 0.5458, 0.5468, 0.5656, 0.5315, 0.5802, 0.5505, 0.5458, 0.5468, 0.5314, 0.5292, 0.5505, 0.5132, 0.5656, 0.5315, 0.5314, 0.5292, 0.5163, 0.5121, 0.5348, 0.4955, 0.5505, 0.5132, 0.5163, 0.5121, 0.5007, 0.4957, 0.5186, 0.4785, 0.5348, 0.4955, 0.5007, 0.4957, 0.4846, 0.4799, 0.5018, 0.4622, 0.5186, 0.4785, 0.4846, 0.4799, 0.468, 0.4648, 0.4845, 0.4465, 0.5018, 0.4622, 0.468, 0.4648, 0.4509, 0.4502, 0.4667, 0.4314, 0.4845, 0.4465, 0.4334, 0.4364, 0.4154, 0.4231, 0.4297, 0.4034, 0.4484, 0.417, 0.4154, 0.4231, 0.3971, 0.4106, 0.4106, 0.3904, 0.4297, 0.4034, 0.3971, 0.4106, 0.3783, 0.3988, 0.3911, 0.3782, 0.4106, 0.3904, 0.3783, 0.3988, 0.3592, 0.3876, 0.3713, 0.3666, 0.3911, 0.3782, 0.3592, 0.3876, 0.3398, 0.3772, 0.3511, 0.3558, 0.3713, 0.3666, 0.3398, 0.3772, 0.3201, 0.3674, 0.3306, 0.3458, 0.3511, 0.3558, 0.3201, 0.3674, 0.3001, 0.3584, 0.3098, 0.3365, 0.3306, 0.3458, 0.3001, 0.3584, 0.2799, 0.3502, 0.2888, 0.328, 0.3098, 0.3365, 0.2799, 0.3502, 0.2594, 0.3426, 0.2675, 0.3202, 0.2888, 0.328, 0.2594, 0.3426, 0.2388, 0.3358, 0.246, 0.3132, 0.2675, 0.3202, 0.2388, 0.3358, 0.2179, 0.3298, 0.2244, 0.307, 0.246, 0.3132, 0.2179, 0.3298, 0.197, 0.3245, 0.2026, 0.3015, 0.2244, 0.307, 0.4509, 0.4502, 0.4334, 0.4364, 0.4484, 0.417, 0.4667, 0.4314, 0.3465, 0.41, 0.3279, 0.3999, 0.3316, 0.393, 0.3504, 0.4032, 0.5964, 0.6251, 0.6061, 0.6469, 0.5985, 0.6502, 0.5891, 0.6286, 0.3648, 0.4207, 0.3465, 0.41, 0.3504, 0.4032, 0.3689, 0.4141, 0.02308, 0.3114, 0.04575, 0.3093, 0.04619, 0.3167, 0.02376, 0.3188, 0.3827, 0.4321, 0.3648, 0.4207, 0.3689, 0.4141, 0.3871, 0.4256, 0.04575, 0.3093, 0.06811, 0.3087, 0.06812, 0.3161, 0.04619, 0.3167, 0.4003, 0.4442, 0.3827, 0.4321, 0.3871, 0.4256, 0.4049, 0.4378, 0.06811, 0.3087, 0.09008, 0.3093, 0.08976, 0.3166, 0.06812, 0.3161, 0.4334, 0.4364, 0.4509, 0.4502, 0.4462, 0.456, 0.4289, 0.4423, 0.4175, 0.457, 0.4003, 0.4442, 0.4049, 0.4378, 0.4223, 0.4507, 0.09008, 0.3093, 0.1118, 0.3108, 0.1112, 0.318, 0.08976, 0.3166, 0.197, 0.3245, 0.2179, 0.3298, 0.2161, 0.3368, 0.1953, 0.3315, 0.4506, 0.4843, 0.4343, 0.4703, 0.4393, 0.4642, 0.4559, 0.4784, 0.1118, 0.3108, 0.1333, 0.3131, 0.1324, 0.3202, 0.1112, 0.318, 0.2179, 0.3298, 0.2388, 0.3358, 0.2366, 0.3428, 0.2161, 0.3368, 0.4665, 0.4989, 0.4506, 0.4843, 0.4559, 0.4784, 0.472, 0.4932, 0.1333, 0.3131, 0.1546, 0.3161, 0.1535, 0.3233, 0.1324, 0.3202, 0.2388, 0.3358, 0.2594, 0.3426, 0.257, 0.3495, 0.2366, 0.3428, 0.4819, 0.5141, 0.4665, 0.4989, 0.472, 0.4932, 0.4876, 0.5085, 0.1546, 0.3161, 0.1759, 0.3199, 0.1745, 0.327, 0.1535, 0.3233, 0.2594, 0.3426, 0.2799, 0.3502, 0.2772, 0.357, 0.257, 0.3495, 0.4968, 0.5298, 0.4819, 0.5141, 0.4876, 0.5085, 0.5027, 0.5245, 0.1759, 0.3199, 0.197, 0.3245, 0.1953, 0.3315, 0.1745, 0.327, 0.2799, 0.3502, 0.3001, 0.3584, 0.2972, 0.3652, 0.2772, 0.357, 0.5111, 0.5462, 0.4968, 0.5298, 0.5027, 0.5245, 0.5172, 0.5411, 0.3001, 0.3584, 0.3201, 0.3674, 0.317, 0.3741, 0.2972, 0.3652, 0.5248, 0.5631, 0.5111, 0.5462, 0.5172, 0.5411, 0.5312, 0.5582, 0.3201, 0.3674, 0.3398, 0.3772, 0.3364, 0.3837, 0.317, 0.3741, 0.5378, 0.5806, 0.5248, 0.5631, 0.5312, 0.5582, 0.5444, 0.576, 0.3398, 0.3772, 0.3592, 0.3876, 0.3556, 0.394, 0.3364, 0.3837, 0.5501, 0.5987, 0.5378, 0.5806, 0.5444, 0.576, 0.5569, 0.5944, 0.3592, 0.3876, 0.3783, 0.3988, 0.3745, 0.4051, 0.3556, 0.394, 0.1929, 0.3416, 0.1724, 0.3371, 0.1745, 0.327, 0.1953, 0.3315, 0.1724, 0.3371, 0.1518, 0.3334, 0.1535, 0.3233, 0.1745, 0.327, 0.1518, 0.3334, 0.1311, 0.3305, 0.1324, 0.3202, 0.1535, 0.3233, 0.1311, 0.3305, 0.1102, 0.3283, 0.1112, 0.318, 0.1324, 0.3202, 0.1102, 0.3283, 0.08926, 0.327, 0.08976, 0.3166, 0.1112, 0.318, 0.08926, 0.327, 0.06812, 0.3266, 0.06812, 0.3161, 0.08976, 0.3166, 0.06812, 0.3266, 0.04686, 0.3274, 0.04619, 0.3167, 0.06812, 0.3161, 0.04686, 0.3274, 0.02593, 0.3295, 0.02376, 0.3188, 0.04619, 0.3167, 0.5882, 0.6536, 0.5792, 0.6333, 0.5891, 0.6286, 0.5985, 0.6502, 0.5792, 0.6333, 0.5686, 0.6135, 0.5782, 0.608, 0.5891, 0.6286, 0.5686, 0.6135, 0.5569, 0.5944, 0.5662, 0.5885, 0.5782, 0.608, 0.5569, 0.5944, 0.5444, 0.576, 0.5534, 0.5697, 0.5662, 0.5885, 0.5444, 0.576, 0.5312, 0.5582, 0.5398, 0.5516, 0.5534, 0.5697, 0.5312, 0.5582, 0.5172, 0.5411, 0.5256, 0.5341, 0.5398, 0.5516, 0.5172, 0.5411, 0.5027, 0.5245, 0.5107, 0.5173, 0.5256, 0.5341, 0.5027, 0.5245, 0.4876, 0.5085, 0.4954, 0.501, 0.5107, 0.5173, 0.4876, 0.5085, 0.472, 0.4932, 0.4795, 0.4854, 0.4954, 0.501, 0.472, 0.4932, 0.4559, 0.4784, 0.4631, 0.4704, 0.4795, 0.4854, 0.4559, 0.4784, 0.4393, 0.4642, 0.4462, 0.456, 0.4631, 0.4704, 0.4223, 0.4507, 0.4049, 0.4378, 0.4111, 0.4292, 0.4289, 0.4423, 0.4049, 0.4378, 0.3871, 0.4256, 0.393, 0.4168, 0.4111, 0.4292, 0.3871, 0.4256, 0.3689, 0.4141, 0.3745, 0.4051, 0.393, 0.4168, 0.3689, 0.4141, 0.3504, 0.4032, 0.3556, 0.394, 0.3745, 0.4051, 0.3504, 0.4032, 0.3316, 0.393, 0.3364, 0.3837, 0.3556, 0.394, 0.3316, 0.393, 0.3124, 0.3835, 0.317, 0.3741, 0.3364, 0.3837, 0.3124, 0.3835, 0.293, 0.3747, 0.2972, 0.3652, 0.317, 0.3741, 0.293, 0.3747, 0.2734, 0.3667, 0.2772, 0.357, 0.2972, 0.3652, 0.2734, 0.3667, 0.2535, 0.3593, 0.257, 0.3495, 0.2772, 0.357, 0.2535, 0.3593, 0.2335, 0.3527, 0.2366, 0.3428, 0.257, 0.3495, 0.2335, 0.3527, 0.2133, 0.3467, 0.2161, 0.3368, 0.2366, 0.3428, 0.2133, 0.3467, 0.1929, 0.3416, 0.1953, 0.3315, 0.2161, 0.3368, 0.4393, 0.4642, 0.4223, 0.4507, 0.4289, 0.4423, 0.4462, 0.456, 0.585, 0.6041, 0.5964, 0.6251, 0.5891, 0.6286, 0.5782, 0.608, 0.3279, 0.3999, 0.3091, 0.3905, 0.3124, 0.3835, 0.3316, 0.393, 0.5727, 0.5842, 0.585, 0.6041, 0.5782, 0.608, 0.5662, 0.5885, 0.3091, 0.3905, 0.2899, 0.3818, 0.293, 0.3747, 0.3124, 0.3835, 0.5596, 0.5652, 0.5727, 0.5842, 0.5662, 0.5885, 0.5534, 0.5697, 0.2899, 0.3818, 0.2705, 0.3738, 0.2734, 0.3667, 0.293, 0.3747, 0.1911, 0.349, 0.1709, 0.3446, 0.1724, 0.3371, 0.1929, 0.3416, 0.5458, 0.5468, 0.5596, 0.5652, 0.5534, 0.5697, 0.5398, 0.5516, 0.2705, 0.3738, 0.2509, 0.3665, 0.2535, 0.3593, 0.2734, 0.3667, 0.1709, 0.3446, 0.1505, 0.3409, 0.1518, 0.3334, 0.1724, 0.3371, 0.5314, 0.5292, 0.5458, 0.5468, 0.5398, 0.5516, 0.5256, 0.5341, 0.2509, 0.3665, 0.2312, 0.36, 0.2335, 0.3527, 0.2535, 0.3593, 0.1505, 0.3409, 0.1301, 0.338, 0.1311, 0.3305, 0.1518, 0.3334, 0.5163, 0.5121, 0.5314, 0.5292, 0.5256, 0.5341, 0.5107, 0.5173, 0.2312, 0.36, 0.2112, 0.3541, 0.2133, 0.3467, 0.2335, 0.3527, 0.1301, 0.338, 0.1096, 0.3359, 0.1102, 0.3283, 0.1311, 0.3305, 0.5007, 0.4957, 0.5163, 0.5121, 0.5107, 0.5173, 0.4954, 0.501, 0.2112, 0.3541, 0.1911, 0.349, 0.1929, 0.3416, 0.2133, 0.3467, 0.1096, 0.3359, 0.08891, 0.3346, 0.08926, 0.327, 0.1102, 0.3283, 0.4846, 0.4799, 0.5007, 0.4957, 0.4954, 0.501, 0.4795, 0.4854, 0.4343, 0.4703, 0.4175, 0.457, 0.4223, 0.4507, 0.4393, 0.4642, 0.08891, 0.3346, 0.06816, 0.3343, 0.06812, 0.3266, 0.08926, 0.327, 0.468, 0.4648, 0.4846, 0.4799, 0.4795, 0.4854, 0.4631, 0.4704, 0.06816, 0.3343, 0.04733, 0.335, 0.04686, 0.3274, 0.06812, 0.3266, 0.4509, 0.4502, 0.468, 0.4648, 0.4631, 0.4704, 0.4462, 0.456, 0.04733, 0.335, 0.02668, 0.337, 0.02593, 0.3295, 0.04686, 0.3274, 0.4154, 0.4231, 0.4334, 0.4364, 0.4289, 0.4423, 0.4111, 0.4292, 0.5808, 0.6569, 0.5718, 0.6369, 0.5792, 0.6333, 0.5882, 0.6536, 0.3971, 0.4106, 0.4154, 0.4231, 0.4111, 0.4292, 0.393, 0.4168, 0.5718, 0.6369, 0.5615, 0.6175, 0.5686, 0.6135, 0.5792, 0.6333, 0.3783, 0.3988, 0.3971, 0.4106, 0.393, 0.4168, 0.3745, 0.4051, 0.5615, 0.6175, 0.5501, 0.5987, 0.5569, 0.5944, 0.5686, 0.6135])
me_cylinder.materials.append(mat_material)
me_cylinder.use_remesh_preserve_volume = False
me_cylinder.use_remesh_preserve_attributes = False
me_cylinder.use_mirror_vertex_groups = False
me_cylinder.use_paint_bone_selection = False
me_cylinder.use_paint_mask = True
me_cylinder.update()

# ---- objects
ob_cylinder = bpy.data.objects.new('Cylinder', me_cylinder)

# ---- transforms, parenting, visibility, modifiers, constraints
ob_cylinder.location = (0.0, 0.0, 0.0)
ob_cylinder.scale = (1.0, 1.0, 2.364)
ob_cylinder.lineart.crease_threshold = 0.0

# ---- collection membership
col_collection_1.objects.link(ob_cylinder)

# ---- scene / render settings (as saved in the file)
scene.frame_start = 1; scene.frame_end = 250; scene.frame_set(118)
scene.render.engine = 'BLENDER_EEVEE_NEXT'
scene.render.resolution_percentage = 50
scene.render.dither_intensity = 0.0
scene.cycles.use_denoising = False
scene.cycles.samples = 128
scene.cycles.sampling_pattern = 'TABULATED_SOBOL'
scene.cycles.use_adaptive_sampling = False
scene.cycles.use_light_tree = False
scene.cycles.blur_glossy = 0.0
scene.cycles.sample_clamp_indirect = 0.0
scene.view_settings.view_transform = 'Standard'
bpy.context.view_layer.update()

# ---- added for rendering (the .blend has no active camera and no usable light): camera, sun
cam_auto = bpy.data.cameras.new('AutoCamera')
cam_auto.lens = 50.0
cam_auto.sensor_width = 36.0
cam_auto.clip_end = 1000.0
ob_auto_camera = bpy.data.objects.new('AutoCamera', cam_auto)
scene.collection.objects.link(ob_auto_camera)
ob_auto_camera.location = (5.99625, -7.1955, 5.34872)
ob_auto_camera.rotation_euler = (1.09748, -7.21219e-08, 0.694738)
scene.camera = ob_auto_camera
light_auto_sun = bpy.data.lights.new('AutoSun', 'SUN')
light_auto_sun.energy = 3.0
light_auto_sun.angle = 0.0523599
ob_auto_sun = bpy.data.objects.new('AutoSun', light_auto_sun)
scene.collection.objects.link(ob_auto_sun)
ob_auto_sun.rotation_euler = (0.872665, 0.174533, 0.523599)
bpy.context.view_layer.update()
